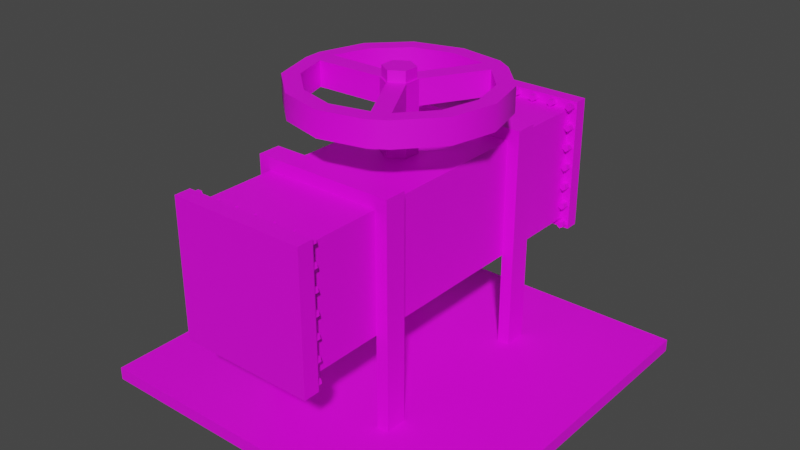 # Source: valve.blend  (saved by Blender 2.83.19; exported with 4.5.12 LTS)
import bpy
from mathutils import Matrix  # noqa: F401  (used for matrix-valued properties, if any)

bpy.ops.wm.read_factory_settings(use_empty=True)
scene = bpy.context.scene
scene.name = 'Scene'

# ---- collections
col_collection = bpy.data.collections.new('Collection'); scene.collection.children.link(col_collection)
col_valve = bpy.data.collections.new('Valve'); col_collection.children.link(col_valve)

# ---- images (referenced by path relative to the original .blend; pixels are not part of the script)
import os
ASSET_DIR = os.environ.get("B2B_ASSET_DIR", "")  # directory of the original .blend (textures are referenced by path, not embedded)
HERE = os.path.dirname(os.path.abspath(__file__))  # packed textures are extracted next to this script under _unpacked/

def load_image(name, relpath, width, height, colorspace="sRGB"):
    """Load a texture the original file referenced (path relative to the .blend, or extracted next to this script)."""
    p = next((c for c in (os.path.join(HERE, relpath), os.path.join(ASSET_DIR, relpath)) if relpath and os.path.exists(c)), "")
    if p:
        img = bpy.data.images.load(p, check_existing=True)
        img.name = name
    else:  # same state as the original file: an image datablock whose file is absent (Cycles renders it pink)
        img = bpy.data.images.new(name, width, height)
        img.source = "FILE"
        img.filepath = "//" + (relpath or name)
    img.colorspace_settings.name = colorspace
    return img
img_colormap_png = load_image('ColorMap.png', 'Textures/ColorMap.png', 1024, 1024, 'sRGB')

# ---- materials (node trees are filled in below, after node groups)
mat_material_001 = bpy.data.materials.new('Material.001')
mat_material_001.use_transparent_shadow = False

# ---- node groups
ng_auto_smooth = bpy.data.node_groups.new('Auto Smooth', 'GeometryNodeTree')
_s = ng_auto_smooth.interface.new_socket(name='Geometry', in_out='OUTPUT', socket_type='NodeSocketGeometry')
_s = ng_auto_smooth.interface.new_socket(name='Geometry', in_out='INPUT', socket_type='NodeSocketGeometry')
_s = ng_auto_smooth.interface.new_socket(name='Angle', in_out='INPUT', socket_type='NodeSocketFloat')
_s.subtype = 'ANGLE'
_s.min_value = 0.0
_s.max_value = 3.142
ng_auto_smooth.is_modifier = True
_N = ng_auto_smooth.nodes; _L = ng_auto_smooth.links
n0 = _N.new('NodeGroupOutput'); n0.name = 'Group Output'; n0.location = (480, -100)
n1 = _N.new('NodeGroupInput'); n1.name = 'Group Input'; n1.location = (-420, -300)
n2 = _N.new('NodeGroupInput'); n2.name = 'Group Input.001'; n2.location = (-60, -100)
n3 = _N.new('GeometryNodeSetShadeSmooth'); n3.name = 'Set Shade Smooth'; n3.location = (120, -100)
n3.domain = 'EDGE'
n4 = _N.new('GeometryNodeSetShadeSmooth'); n4.name = 'Set Shade Smooth.001'; n4.location = (300, -100)
n5 = _N.new('GeometryNodeInputMeshEdgeAngle'); n5.name = 'Edge Angle'; n5.location = (-420, -220)
n6 = _N.new('GeometryNodeInputEdgeSmooth'); n6.name = 'Is Edge Smooth'; n6.location = (-60, -160)
n7 = _N.new('GeometryNodeInputShadeSmooth'); n7.name = 'Is Face Smooth'; n7.location = (-240, -340)
n8 = _N.new('FunctionNodeBooleanMath'); n8.name = 'Boolean Math'; n8.location = (-60, -220)
n9 = _N.new('FunctionNodeCompare'); n9.name = 'Compare'; n9.location = (-240, -180)
n9.operation = 'LESS_EQUAL'
_L.new(n5.outputs[0], n9.inputs[0])
_L.new(n4.outputs[0], n0.inputs[0])
_L.new(n1.outputs[1], n9.inputs[1])
_L.new(n9.outputs[0], n8.inputs[0])
_L.new(n7.outputs[0], n8.inputs[1])
_L.new(n2.outputs[0], n3.inputs[0])
_L.new(n6.outputs[0], n3.inputs[1])
_L.new(n3.outputs[0], n4.inputs[0])
_L.new(n8.outputs[0], n3.inputs[2])
n0.is_active_output = True

# ---- material node trees
mat_material_001.use_nodes = True; mat_material_001.node_tree.nodes.clear()
_N = mat_material_001.node_tree.nodes; _L = mat_material_001.node_tree.links
n0 = _N.new('ShaderNodeOutputMaterial'); n0.name = 'Material Output'; n0.location = (300, 300)
n1 = _N.new('ShaderNodeBsdfPrincipled'); n1.name = 'Principled BSDF'; n1.location = (10, 300)
n1.distribution = 'GGX'
n1.subsurface_method = 'BURLEY'
n1.inputs[3].default_value = 1.45
n1.inputs[27].default_value = (0.0, 0.0, 0.0, 1.0)
n1.inputs[28].default_value = 1.0
n2 = _N.new('ShaderNodeTexImage'); n2.name = 'Image Texture'; n2.location = (-344, 213)
n2.image = img_colormap_png
n2.interpolation = 'Closest'
_L.new(n1.outputs[0], n0.inputs[0])
_L.new(n2.outputs[0], n1.inputs[0])
n0.is_active_output = True

# ---- world
world_world = bpy.data.worlds.new('World'); scene.world = world_world
world_world.use_nodes = True; world_world.node_tree.nodes.clear()
_N = world_world.node_tree.nodes; _L = world_world.node_tree.links
n0 = _N.new('ShaderNodeOutputWorld'); n0.name = 'World Output'; n0.location = (300, 300)
n1 = _N.new('ShaderNodeBackground'); n1.name = 'Background'; n1.location = (10, 300)
n1.inputs[0].default_value = (0.05088, 0.05088, 0.05088, 1.0)
_L.new(n1.outputs[0], n0.inputs[0])
n0.is_active_output = True
world_world.color = (0.05088, 0.05088, 0.05088)
world_world.use_sun_shadow = False
world_world.sun_shadow_jitter_overblur = 0.0

# ---- meshes
me_plane_004 = bpy.data.meshes.new('Plane.004')
me_plane_004.from_pydata([(-1.95, -0.05006, 0.05386), (-0.05001, -0.05006, 0.05386), (-1.95, -1.95, 0.05386), (-0.05001, -1.95, 0.05386), (-0.05001, -0.05006, 0.1183), (-1.95, -0.05006, 0.1183), (-0.05001, -1.95, 0.1183), (-1.95, -1.95, 0.1183), (-1.297, -1.914, 0.5983), (-1.297, -1.914, 1.193), (-1.297, -0.06833, 0.5983), (-1.297, -0.06833, 1.193), (-0.7025, -1.914, 0.5983), (-0.7025, -1.914, 1.193), (-0.7025, -0.06833, 0.5983), (-0.7025, -0.06833, 1.193), (-1.297, 0.001792, 1.193), (-1.297, 0.001792, 0.5983), (-0.7025, 0.001792, 0.5983), (-0.7025, 0.001792, 1.193), (-1.344, -0.06833, 1.24), (-1.344, -0.06833, 0.5519), (-0.6561, -0.06833, 0.5519), (-0.6561, -0.06833, 1.24), (-1.344, 0.001792, 1.24), (-1.344, 0.001792, 0.5519), (-0.6561, 0.001792, 0.5519), (-0.6561, 0.001792, 1.24), (-1.297, -1.994, 0.5983), (-1.297, -1.994, 1.193), (-0.7025, -1.994, 1.193), (-0.7025, -1.994, 0.5983), (-1.344, -1.914, 0.5515), (-1.344, -1.914, 1.24), (-0.6557, -1.914, 1.24), (-0.6557, -1.914, 0.5515), (-1.344, -1.994, 0.5515), (-1.344, -1.994, 1.24), (-0.6557, -1.994, 1.24), (-0.6557, -1.994, 0.5515), (-1.319, -0.06548, 0.5589), (-1.308, -0.1036, 0.5934), (-1.33, -0.06548, 0.5934), (-1.319, -0.1036, 0.6649), (-1.319, -0.06548, 0.6649), (-1.301, -0.1036, 0.6781), (-1.301, -0.06548, 0.6781), (-1.308, -0.1036, 0.6994), (-1.308, -0.06548, 0.6994), (-1.33, -0.1036, 0.6994), (-1.33, -0.06548, 0.6994), (-1.337, -0.1036, 0.678), (-1.337, -0.06548, 0.678), (-1.319, -0.1036, 0.7709), (-1.319, -0.06548, 0.7709), (-1.301, -0.1036, 0.7841), (-1.301, -0.06548, 0.7841), (-1.308, -0.1036, 0.8054), (-1.308, -0.06548, 0.8054), (-1.33, -0.1036, 0.8054), (-1.33, -0.06548, 0.8054), (-1.337, -0.1036, 0.784), (-1.337, -0.06548, 0.784), (-1.319, -0.1036, 0.8769), (-1.319, -0.06548, 0.8769), (-1.301, -0.1036, 0.8901), (-1.301, -0.06548, 0.8901), (-1.308, -0.1036, 0.9114), (-1.308, -0.06548, 0.9114), (-1.33, -0.1036, 0.9114), (-1.33, -0.06548, 0.9114), (-1.337, -0.1036, 0.89), (-1.337, -0.06548, 0.89), (-1.319, -0.1036, 0.9829), (-1.319, -0.06548, 0.9829), (-1.301, -0.1036, 0.9961), (-1.301, -0.06548, 0.9961), (-1.308, -0.1036, 1.017), (-1.308, -0.06548, 1.017), (-1.33, -0.1036, 1.017), (-1.33, -0.06548, 1.017), (-1.337, -0.1036, 0.9961), (-1.337, -0.06548, 0.9961), (-1.319, -0.1036, 1.089), (-1.319, -0.06548, 1.089), (-1.301, -0.1036, 1.102), (-1.301, -0.06548, 1.102), (-1.308, -0.1036, 1.123), (-1.308, -0.06548, 1.123), (-1.33, -0.1036, 1.123), (-1.33, -0.06548, 1.123), (-1.337, -0.1036, 1.102), (-1.337, -0.06548, 1.102), (-1.308, -0.1036, 1.229), (-1.308, -0.06548, 1.229), (-1.33, -0.1036, 1.229), (-1.337, -0.06548, 1.208), (-0.6707, -0.1036, 0.5934), (-0.7, -0.1036, 0.572), (-0.7, -0.06548, 0.572), (-0.6819, -0.1036, 0.6649), (-0.6819, -0.06548, 0.6649), (-0.6638, -0.1036, 0.6781), (-0.6638, -0.06548, 0.6781), (-0.6707, -0.1036, 0.6994), (-0.6707, -0.06548, 0.6994), (-0.6931, -0.1036, 0.6994), (-0.6931, -0.06548, 0.6994), (-0.7, -0.1036, 0.678), (-0.7, -0.06548, 0.678), (-0.6819, -0.1036, 0.7709), (-0.6819, -0.06548, 0.7709), (-0.6638, -0.1036, 0.7841), (-0.6638, -0.06548, 0.7841), (-0.6707, -0.1036, 0.8054), (-0.6707, -0.06548, 0.8054), (-0.6931, -0.1036, 0.8054), (-0.6931, -0.06548, 0.8054), (-0.7, -0.1036, 0.784), (-0.7, -0.06548, 0.784), (-0.6819, -0.1036, 0.8769), (-0.6819, -0.06548, 0.8769), (-0.6638, -0.1036, 0.8901), (-0.6638, -0.06548, 0.8901), (-0.6707, -0.1036, 0.9114), (-0.6707, -0.06548, 0.9114), (-0.6931, -0.1036, 0.9114), (-0.6931, -0.06548, 0.9114), (-0.7, -0.1036, 0.89), (-0.7, -0.06548, 0.89), (-0.6819, -0.1036, 0.9829), (-0.6819, -0.06548, 0.9829), (-0.6638, -0.1036, 0.9961), (-0.6638, -0.06548, 0.9961), (-0.6707, -0.1036, 1.017), (-0.6707, -0.06548, 1.017), (-0.6931, -0.1036, 1.017), (-0.6931, -0.06548, 1.017), (-0.7, -0.1036, 0.9961), (-0.7, -0.06548, 0.9961), (-0.6819, -0.1036, 1.089), (-0.6819, -0.06548, 1.089), (-0.6638, -0.1036, 1.102), (-0.6638, -0.06548, 1.102), (-0.6707, -0.1036, 1.123), (-0.6707, -0.06548, 1.123), (-0.6931, -0.1036, 1.123), (-0.6931, -0.06548, 1.123), (-0.7, -0.1036, 1.102), (-0.7, -0.06548, 1.102), (-0.6819, -0.06548, 1.195), (-0.6707, -0.1036, 1.229), (-0.6707, -0.06548, 1.229), (-1.319, -0.1036, 0.5589), (-1.301, -0.1036, 0.5721), (-1.301, -0.06548, 0.5721), (-1.308, -0.06548, 0.5934), (-1.33, -0.1036, 0.5934), (-1.337, -0.1036, 0.572), (-1.337, -0.06548, 0.572), (-1.213, -0.1036, 0.5589), (-1.213, -0.06548, 0.5589), (-1.195, -0.1036, 0.5721), (-1.195, -0.06548, 0.5721), (-1.202, -0.1036, 0.5934), (-1.202, -0.06548, 0.5934), (-1.224, -0.1036, 0.5934), (-1.224, -0.06548, 0.5934), (-1.231, -0.1036, 0.572), (-1.231, -0.06548, 0.572), (-1.107, -0.1036, 0.5589), (-1.107, -0.06548, 0.5589), (-1.089, -0.1036, 0.5721), (-1.089, -0.06548, 0.5721), (-1.096, -0.1036, 0.5934), (-1.096, -0.06548, 0.5934), (-1.118, -0.1036, 0.5934), (-1.118, -0.06548, 0.5934), (-1.125, -0.1036, 0.572), (-1.125, -0.06548, 0.572), (-1.001, -0.1036, 0.5589), (-1.001, -0.06548, 0.5589), (-0.9829, -0.1036, 0.5721), (-0.9829, -0.06548, 0.5721), (-0.9898, -0.1036, 0.5934), (-0.9898, -0.06548, 0.5934), (-1.012, -0.1036, 0.5934), (-1.012, -0.06548, 0.5934), (-1.019, -0.1036, 0.572), (-1.019, -0.06548, 0.572), (-0.895, -0.1036, 0.5589), (-0.895, -0.06548, 0.5589), (-0.8769, -0.1036, 0.5721), (-0.8769, -0.06548, 0.5721), (-0.8838, -0.1036, 0.5934), (-0.8838, -0.06548, 0.5934), (-0.9062, -0.1036, 0.5934), (-0.9062, -0.06548, 0.5934), (-0.9131, -0.1036, 0.572), (-0.9131, -0.06548, 0.572), (-0.789, -0.1036, 0.5589), (-0.789, -0.06548, 0.5589), (-0.7709, -0.1036, 0.5721), (-0.7709, -0.06548, 0.5721), (-0.7778, -0.1036, 0.5934), (-0.7778, -0.06548, 0.5934), (-0.8002, -0.1036, 0.5934), (-0.8002, -0.06548, 0.5934), (-0.8071, -0.1036, 0.572), (-0.8071, -0.06548, 0.572), (-0.683, -0.1036, 0.5589), (-0.683, -0.06548, 0.5589), (-0.6649, -0.1036, 0.5721), (-0.6649, -0.06548, 0.5721), (-0.6718, -0.06548, 0.5934), (-0.6942, -0.1036, 0.5934), (-0.6942, -0.06548, 0.5934), (-1.319, -0.1036, 1.195), (-1.319, -0.06548, 1.195), (-1.301, -0.1036, 1.208), (-1.301, -0.06548, 1.208), (-1.33, -0.06548, 1.229), (-1.337, -0.1036, 1.208), (-1.213, -0.1036, 1.195), (-1.213, -0.06548, 1.195), (-1.195, -0.1036, 1.208), (-1.195, -0.06548, 1.208), (-1.202, -0.1036, 1.229), (-1.202, -0.06548, 1.229), (-1.224, -0.1036, 1.229), (-1.224, -0.06548, 1.229), (-1.231, -0.1036, 1.208), (-1.231, -0.06548, 1.208), (-1.107, -0.1036, 1.195), (-1.107, -0.06548, 1.195), (-1.089, -0.1036, 1.208), (-1.089, -0.06548, 1.208), (-1.096, -0.1036, 1.229), (-1.096, -0.06548, 1.229), (-1.118, -0.1036, 1.229), (-1.118, -0.06548, 1.229), (-1.125, -0.1036, 1.208), (-1.125, -0.06548, 1.208), (-1.001, -0.1036, 1.195), (-1.001, -0.06548, 1.195), (-0.9829, -0.1036, 1.208), (-0.9829, -0.06548, 1.208), (-0.9898, -0.1036, 1.229), (-0.9898, -0.06548, 1.229), (-1.012, -0.1036, 1.229), (-1.012, -0.06548, 1.229), (-1.019, -0.1036, 1.208), (-1.019, -0.06548, 1.208), (-0.895, -0.1036, 1.195), (-0.895, -0.06548, 1.195), (-0.8769, -0.1036, 1.208), (-0.8769, -0.06548, 1.208), (-0.8838, -0.1036, 1.229), (-0.8838, -0.06548, 1.229), (-0.9062, -0.1036, 1.229), (-0.9062, -0.06548, 1.229), (-0.9131, -0.1036, 1.208), (-0.9131, -0.06548, 1.208), (-0.789, -0.1036, 1.195), (-0.789, -0.06548, 1.195), (-0.7709, -0.1036, 1.208), (-0.7709, -0.06548, 1.208), (-0.7778, -0.1036, 1.229), (-0.7778, -0.06548, 1.229), (-0.8002, -0.1036, 1.229), (-0.8002, -0.06548, 1.229), (-0.8071, -0.1036, 1.208), (-0.8071, -0.06548, 1.208), (-0.683, -0.1036, 1.195), (-0.6649, -0.1036, 1.208), (-0.6649, -0.06548, 1.208), (-0.6942, -0.1036, 1.229), (-0.6942, -0.06548, 1.229), (-0.7011, -0.1036, 1.208), (-0.7011, -0.06548, 1.208), (-1.319, -1.884, 0.5588), (-1.308, -1.922, 0.5933), (-1.33, -1.884, 0.5933), (-1.319, -1.922, 0.6648), (-1.319, -1.884, 0.6648), (-1.301, -1.922, 0.678), (-1.301, -1.884, 0.678), (-1.308, -1.922, 0.6993), (-1.308, -1.884, 0.6993), (-1.33, -1.922, 0.6993), (-1.33, -1.884, 0.6993), (-1.337, -1.922, 0.678), (-1.337, -1.884, 0.678), (-1.319, -1.922, 0.7708), (-1.319, -1.884, 0.7708), (-1.301, -1.922, 0.784), (-1.301, -1.884, 0.784), (-1.308, -1.922, 0.8053), (-1.308, -1.884, 0.8053), (-1.33, -1.922, 0.8053), (-1.33, -1.884, 0.8053), (-1.337, -1.922, 0.784), (-1.337, -1.884, 0.784), (-1.319, -1.922, 0.8768), (-1.319, -1.884, 0.8768), (-1.301, -1.922, 0.89), (-1.301, -1.884, 0.89), (-1.308, -1.922, 0.9113), (-1.308, -1.884, 0.9113), (-1.33, -1.922, 0.9113), (-1.33, -1.884, 0.9113), (-1.337, -1.922, 0.89), (-1.337, -1.884, 0.89), (-1.319, -1.922, 0.9828), (-1.319, -1.884, 0.9828), (-1.301, -1.922, 0.996), (-1.301, -1.884, 0.996), (-1.308, -1.922, 1.017), (-1.308, -1.884, 1.017), (-1.33, -1.922, 1.017), (-1.33, -1.884, 1.017), (-1.337, -1.922, 0.996), (-1.337, -1.884, 0.996), (-1.319, -1.922, 1.089), (-1.319, -1.884, 1.089), (-1.301, -1.922, 1.102), (-1.301, -1.884, 1.102), (-1.308, -1.922, 1.123), (-1.308, -1.884, 1.123), (-1.33, -1.922, 1.123), (-1.33, -1.884, 1.123), (-1.337, -1.922, 1.102), (-1.337, -1.884, 1.102), (-1.308, -1.922, 1.229), (-1.308, -1.884, 1.229), (-1.33, -1.922, 1.229), (-1.337, -1.884, 1.208), (-0.6707, -1.922, 0.5933), (-0.7001, -1.922, 0.572), (-0.7001, -1.884, 0.572), (-0.682, -1.922, 0.6648), (-0.682, -1.884, 0.6648), (-0.6638, -1.922, 0.678), (-0.6638, -1.884, 0.678), (-0.6707, -1.922, 0.6993), (-0.6707, -1.884, 0.6993), (-0.6932, -1.922, 0.6993), (-0.6932, -1.884, 0.6993), (-0.7001, -1.922, 0.678), (-0.7001, -1.884, 0.678), (-0.682, -1.922, 0.7708), (-0.682, -1.884, 0.7708), (-0.6638, -1.922, 0.784), (-0.6638, -1.884, 0.784), (-0.6707, -1.922, 0.8053), (-0.6707, -1.884, 0.8053), (-0.6932, -1.922, 0.8053), (-0.6932, -1.884, 0.8053), (-0.7001, -1.922, 0.784), (-0.7001, -1.884, 0.784), (-0.682, -1.922, 0.8768), (-0.682, -1.884, 0.8768), (-0.6638, -1.922, 0.89), (-0.6638, -1.884, 0.89), (-0.6707, -1.922, 0.9113), (-0.6707, -1.884, 0.9113), (-0.6932, -1.922, 0.9113), (-0.6932, -1.884, 0.9113), (-0.7001, -1.922, 0.89), (-0.7001, -1.884, 0.89), (-0.682, -1.922, 0.9828), (-0.682, -1.884, 0.9828), (-0.6638, -1.922, 0.996), (-0.6638, -1.884, 0.996), (-0.6707, -1.922, 1.017), (-0.6707, -1.884, 1.017), (-0.6932, -1.922, 1.017), (-0.6932, -1.884, 1.017), (-0.7001, -1.922, 0.996), (-0.7001, -1.884, 0.996), (-0.682, -1.922, 1.089), (-0.682, -1.884, 1.089), (-0.6638, -1.922, 1.102), (-0.6638, -1.884, 1.102), (-0.6707, -1.922, 1.123), (-0.6707, -1.884, 1.123), (-0.6932, -1.922, 1.123), (-0.6932, -1.884, 1.123), (-0.7001, -1.922, 1.102), (-0.7001, -1.884, 1.102), (-0.682, -1.884, 1.195), (-0.6707, -1.922, 1.229), (-0.6707, -1.884, 1.229), (-1.319, -1.922, 0.5588), (-1.301, -1.922, 0.572), (-1.301, -1.884, 0.572), (-1.308, -1.884, 0.5933), (-1.33, -1.922, 0.5933), (-1.337, -1.922, 0.572), (-1.337, -1.884, 0.572), (-1.213, -1.922, 0.5588), (-1.213, -1.884, 0.5588), (-1.195, -1.922, 0.572), (-1.195, -1.884, 0.572), (-1.202, -1.922, 0.5933), (-1.202, -1.884, 0.5933), (-1.224, -1.922, 0.5933), (-1.224, -1.884, 0.5933), (-1.231, -1.922, 0.572), (-1.231, -1.884, 0.572), (-1.107, -1.922, 0.5588), (-1.107, -1.884, 0.5588), (-1.089, -1.922, 0.572), (-1.089, -1.884, 0.572), (-1.096, -1.922, 0.5933), (-1.096, -1.884, 0.5933), (-1.118, -1.922, 0.5933), (-1.118, -1.884, 0.5933), (-1.125, -1.922, 0.572), (-1.125, -1.884, 0.572), (-1.001, -1.922, 0.5588), (-1.001, -1.884, 0.5588), (-0.9829, -1.922, 0.572), (-0.9829, -1.884, 0.572), (-0.9899, -1.922, 0.5933), (-0.9899, -1.884, 0.5933), (-1.012, -1.922, 0.5933), (-1.012, -1.884, 0.5933), (-1.019, -1.922, 0.572), (-1.019, -1.884, 0.572), (-0.8951, -1.922, 0.5588), (-0.8951, -1.884, 0.5588), (-0.8769, -1.922, 0.572), (-0.8769, -1.884, 0.572), (-0.8839, -1.922, 0.5933), (-0.8839, -1.884, 0.5933), (-0.9063, -1.922, 0.5933), (-0.9063, -1.884, 0.5933), (-0.9132, -1.922, 0.572), (-0.9132, -1.884, 0.572), (-0.7891, -1.922, 0.5588), (-0.7891, -1.884, 0.5588), (-0.7709, -1.922, 0.572), (-0.7709, -1.884, 0.572), (-0.7779, -1.922, 0.5933), (-0.7779, -1.884, 0.5933), (-0.8003, -1.922, 0.5933), (-0.8003, -1.884, 0.5933), (-0.8072, -1.922, 0.572), (-0.8072, -1.884, 0.572), (-0.6831, -1.922, 0.5588), (-0.6831, -1.884, 0.5588), (-0.6649, -1.922, 0.572), (-0.6649, -1.884, 0.572), (-0.6719, -1.884, 0.5933), (-0.6943, -1.922, 0.5933), (-0.6943, -1.884, 0.5933), (-1.319, -1.922, 1.195), (-1.319, -1.884, 1.195), (-1.301, -1.922, 1.208), (-1.301, -1.884, 1.208), (-1.33, -1.884, 1.229), (-1.337, -1.922, 1.208), (-1.213, -1.922, 1.195), (-1.213, -1.884, 1.195), (-1.195, -1.922, 1.208), (-1.195, -1.884, 1.208), (-1.202, -1.922, 1.229), (-1.202, -1.884, 1.229), (-1.224, -1.922, 1.229), (-1.224, -1.884, 1.229), (-1.231, -1.922, 1.208), (-1.231, -1.884, 1.208), (-1.107, -1.922, 1.195), (-1.107, -1.884, 1.195), (-1.089, -1.922, 1.208), (-1.089, -1.884, 1.208), (-1.096, -1.922, 1.229), (-1.096, -1.884, 1.229), (-1.118, -1.922, 1.229), (-1.118, -1.884, 1.229), (-1.125, -1.922, 1.208), (-1.125, -1.884, 1.208), (-1.001, -1.922, 1.195), (-1.001, -1.884, 1.195), (-0.9829, -1.922, 1.208), (-0.9829, -1.884, 1.208), (-0.9899, -1.922, 1.229), (-0.9899, -1.884, 1.229), (-1.012, -1.922, 1.229), (-1.012, -1.884, 1.229), (-1.019, -1.922, 1.208), (-1.019, -1.884, 1.208), (-0.8951, -1.922, 1.195), (-0.8951, -1.884, 1.195), (-0.8769, -1.922, 1.208), (-0.8769, -1.884, 1.208), (-0.8839, -1.922, 1.229), (-0.8839, -1.884, 1.229), (-0.9063, -1.922, 1.229), (-0.9063, -1.884, 1.229), (-0.9132, -1.922, 1.208), (-0.9132, -1.884, 1.208), (-0.7891, -1.922, 1.195), (-0.7891, -1.884, 1.195), (-0.7709, -1.922, 1.208), (-0.7709, -1.884, 1.208), (-0.7779, -1.922, 1.229), (-0.7779, -1.884, 1.229), (-0.8003, -1.922, 1.229), (-0.8003, -1.884, 1.229), (-0.8072, -1.922, 1.208), (-0.8072, -1.884, 1.208), (-0.6831, -1.922, 1.195), (-0.6649, -1.922, 1.208), (-0.6649, -1.884, 1.208), (-0.6943, -1.922, 1.229), (-0.6943, -1.884, 1.229), (-0.7012, -1.922, 1.208), (-0.7012, -1.884, 1.208), (-1.297, -0.5878, 1.193), (-1.297, -1.397, 1.193), (-0.7025, -0.5878, 1.193), (-0.7025, -1.397, 1.193), (-0.7025, -0.5878, 0.5983), (-0.7025, -1.397, 0.5983), (-1.297, -0.5878, 0.5983), (-1.297, -1.397, 0.5983), (-1.297, -1.509, 1.193), (-0.7025, -1.509, 1.193), (-0.7025, -1.509, 0.5983), (-1.297, -1.509, 0.5983), (-1.297, -0.4719, 1.193), (-0.7025, -0.4719, 1.193), (-0.7025, -0.4719, 0.5983), (-1.297, -0.4719, 0.5983), (-1.36, -0.4719, 1.255), (-1.36, -0.5878, 1.255), (-0.6404, -0.4719, 1.255), (-0.6404, -0.5878, 1.255), (-0.6404, -0.4719, 0.5998), (-0.6404, -0.5878, 0.5998), (-1.36, -0.4719, 0.5998), (-1.36, -0.5878, 0.5998), (-0.7025, -0.5878, 0.09636), (-0.6404, -0.5878, 0.09785), (-0.7025, -0.4719, 0.09636), (-1.297, -0.4719, 0.09636), (-1.297, -0.5878, 0.09636), (-0.6404, -0.4719, 0.09785), (-1.36, -0.4719, 0.09785), (-1.36, -0.5878, 0.09785), (-1.359, -1.397, 1.254), (-1.359, -1.397, 0.5998), (-0.6414, -1.397, 1.254), (-0.6414, -1.397, 0.5998), (-1.359, -1.509, 1.254), (-0.6414, -1.509, 1.254), (-0.6414, -1.509, 0.5998), (-1.359, -1.509, 0.5998), (-1.359, -1.397, 0.08379), (-1.297, -1.397, 0.08233), (-1.297, -1.509, 0.08233), (-1.359, -1.509, 0.08379), (-0.7025, -1.397, 0.08233), (-0.7025, -1.509, 0.08233), (-0.6414, -1.397, 0.08379), (-0.6414, -1.509, 0.08379)], [], [(0, 1, 3, 2), (5, 7, 6, 4), (2, 7, 5, 0), (1, 4, 6, 3), (3, 6, 7, 2), (0, 5, 4, 1), (11, 15, 23, 20), (12, 13, 34, 35), (17, 16, 19, 18), (17, 18, 26, 25), (14, 10, 21, 22), (18, 19, 27, 26), (22, 21, 25, 26), (20, 23, 27, 24), (21, 20, 24, 25), (23, 22, 26, 27), (19, 16, 24, 27), (10, 11, 20, 21), (16, 17, 25, 24), (15, 14, 22, 23), (31, 30, 29, 28), (13, 9, 33, 34), (30, 31, 39, 38), (29, 30, 38, 37), (34, 33, 37, 38), (35, 34, 38, 39), (33, 32, 36, 37), (32, 35, 39, 36), (31, 28, 36, 39), (28, 29, 37, 36), (9, 8, 32, 33), (8, 12, 35, 32), (528, 9, 13, 529), (530, 529, 13, 12), (530, 12, 8, 531), (535, 532, 11, 10), (153, 40, 155, 154), (154, 155, 156, 41), (41, 156, 42, 157), (155, 40, 159, 42, 156), (157, 42, 159, 158), (158, 159, 40, 153), (153, 154, 41, 157, 158), (43, 44, 46, 45), (45, 46, 48, 47), (47, 48, 50, 49), (46, 44, 52, 50, 48), (49, 50, 52, 51), (51, 52, 44, 43), (43, 45, 47, 49, 51), (53, 54, 56, 55), (55, 56, 58, 57), (57, 58, 60, 59), (56, 54, 62, 60, 58), (59, 60, 62, 61), (61, 62, 54, 53), (53, 55, 57, 59, 61), (63, 64, 66, 65), (65, 66, 68, 67), (67, 68, 70, 69), (66, 64, 72, 70, 68), (69, 70, 72, 71), (71, 72, 64, 63), (63, 65, 67, 69, 71), (73, 74, 76, 75), (75, 76, 78, 77), (77, 78, 80, 79), (76, 74, 82, 80, 78), (79, 80, 82, 81), (81, 82, 74, 73), (73, 75, 77, 79, 81), (83, 84, 86, 85), (85, 86, 88, 87), (87, 88, 90, 89), (86, 84, 92, 90, 88), (89, 90, 92, 91), (91, 92, 84, 83), (83, 85, 87, 89, 91), (219, 220, 94, 93), (93, 94, 221, 95), (220, 218, 96, 221, 94), (95, 221, 96, 222), (222, 96, 218, 217), (217, 219, 93, 95, 222), (212, 213, 214, 97), (97, 214, 216, 215), (213, 211, 99, 216, 214), (215, 216, 99, 98), (98, 99, 211, 210), (210, 212, 97, 215, 98), (100, 101, 103, 102), (102, 103, 105, 104), (104, 105, 107, 106), (103, 101, 109, 107, 105), (106, 107, 109, 108), (108, 109, 101, 100), (100, 102, 104, 106, 108), (110, 111, 113, 112), (112, 113, 115, 114), (114, 115, 117, 116), (113, 111, 119, 117, 115), (116, 117, 119, 118), (118, 119, 111, 110), (110, 112, 114, 116, 118), (120, 121, 123, 122), (122, 123, 125, 124), (124, 125, 127, 126), (123, 121, 129, 127, 125), (126, 127, 129, 128), (128, 129, 121, 120), (120, 122, 124, 126, 128), (130, 131, 133, 132), (132, 133, 135, 134), (134, 135, 137, 136), (133, 131, 139, 137, 135), (136, 137, 139, 138), (138, 139, 131, 130), (130, 132, 134, 136, 138), (140, 141, 143, 142), (142, 143, 145, 144), (144, 145, 147, 146), (143, 141, 149, 147, 145), (146, 147, 149, 148), (148, 149, 141, 140), (140, 142, 144, 146, 148), (273, 150, 275, 274), (274, 275, 152, 151), (151, 152, 277, 276), (275, 150, 279, 277, 152), (278, 279, 150, 273), (273, 274, 151, 276, 278), (160, 161, 163, 162), (162, 163, 165, 164), (164, 165, 167, 166), (163, 161, 169, 167, 165), (166, 167, 169, 168), (168, 169, 161, 160), (160, 162, 164, 166, 168), (170, 171, 173, 172), (172, 173, 175, 174), (174, 175, 177, 176), (173, 171, 179, 177, 175), (176, 177, 179, 178), (178, 179, 171, 170), (170, 172, 174, 176, 178), (180, 181, 183, 182), (182, 183, 185, 184), (184, 185, 187, 186), (183, 181, 189, 187, 185), (186, 187, 189, 188), (188, 189, 181, 180), (180, 182, 184, 186, 188), (190, 191, 193, 192), (192, 193, 195, 194), (194, 195, 197, 196), (193, 191, 199, 197, 195), (196, 197, 199, 198), (198, 199, 191, 190), (190, 192, 194, 196, 198), (200, 201, 203, 202), (202, 203, 205, 204), (204, 205, 207, 206), (203, 201, 209, 207, 205), (206, 207, 209, 208), (208, 209, 201, 200), (200, 202, 204, 206, 208), (210, 211, 213, 212), (217, 218, 220, 219), (223, 224, 226, 225), (225, 226, 228, 227), (227, 228, 230, 229), (226, 224, 232, 230, 228), (229, 230, 232, 231), (231, 232, 224, 223), (223, 225, 227, 229, 231), (233, 234, 236, 235), (235, 236, 238, 237), (237, 238, 240, 239), (236, 234, 242, 240, 238), (239, 240, 242, 241), (241, 242, 234, 233), (233, 235, 237, 239, 241), (243, 244, 246, 245), (245, 246, 248, 247), (247, 248, 250, 249), (246, 244, 252, 250, 248), (249, 250, 252, 251), (251, 252, 244, 243), (243, 245, 247, 249, 251), (253, 254, 256, 255), (255, 256, 258, 257), (257, 258, 260, 259), (256, 254, 262, 260, 258), (259, 260, 262, 261), (261, 262, 254, 253), (253, 255, 257, 259, 261), (263, 264, 266, 265), (265, 266, 268, 267), (267, 268, 270, 269), (266, 264, 272, 270, 268), (269, 270, 272, 271), (271, 272, 264, 263), (263, 265, 267, 269, 271), (276, 277, 279, 278), (393, 280, 395, 394), (394, 395, 396, 281), (281, 396, 282, 397), (395, 280, 399, 282, 396), (397, 282, 399, 398), (398, 399, 280, 393), (393, 394, 281, 397, 398), (283, 284, 286, 285), (285, 286, 288, 287), (287, 288, 290, 289), (286, 284, 292, 290, 288), (289, 290, 292, 291), (291, 292, 284, 283), (283, 285, 287, 289, 291), (293, 294, 296, 295), (295, 296, 298, 297), (297, 298, 300, 299), (296, 294, 302, 300, 298), (299, 300, 302, 301), (301, 302, 294, 293), (293, 295, 297, 299, 301), (303, 304, 306, 305), (305, 306, 308, 307), (307, 308, 310, 309), (306, 304, 312, 310, 308), (309, 310, 312, 311), (311, 312, 304, 303), (303, 305, 307, 309, 311), (313, 314, 316, 315), (315, 316, 318, 317), (317, 318, 320, 319), (316, 314, 322, 320, 318), (319, 320, 322, 321), (321, 322, 314, 313), (313, 315, 317, 319, 321), (323, 324, 326, 325), (325, 326, 328, 327), (327, 328, 330, 329), (326, 324, 332, 330, 328), (329, 330, 332, 331), (331, 332, 324, 323), (323, 325, 327, 329, 331), (459, 460, 334, 333), (333, 334, 461, 335), (460, 458, 336, 461, 334), (335, 461, 336, 462), (462, 336, 458, 457), (457, 459, 333, 335, 462), (452, 453, 454, 337), (337, 454, 456, 455), (453, 451, 339, 456, 454), (455, 456, 339, 338), (338, 339, 451, 450), (450, 452, 337, 455, 338), (340, 341, 343, 342), (342, 343, 345, 344), (344, 345, 347, 346), (343, 341, 349, 347, 345), (346, 347, 349, 348), (348, 349, 341, 340), (340, 342, 344, 346, 348), (350, 351, 353, 352), (352, 353, 355, 354), (354, 355, 357, 356), (353, 351, 359, 357, 355), (356, 357, 359, 358), (358, 359, 351, 350), (350, 352, 354, 356, 358), (360, 361, 363, 362), (362, 363, 365, 364), (364, 365, 367, 366), (363, 361, 369, 367, 365), (366, 367, 369, 368), (368, 369, 361, 360), (360, 362, 364, 366, 368), (370, 371, 373, 372), (372, 373, 375, 374), (374, 375, 377, 376), (373, 371, 379, 377, 375), (376, 377, 379, 378), (378, 379, 371, 370), (370, 372, 374, 376, 378), (380, 381, 383, 382), (382, 383, 385, 384), (384, 385, 387, 386), (383, 381, 389, 387, 385), (386, 387, 389, 388), (388, 389, 381, 380), (380, 382, 384, 386, 388), (513, 390, 515, 514), (514, 515, 392, 391), (391, 392, 517, 516), (515, 390, 519, 517, 392), (518, 519, 390, 513), (513, 514, 391, 516, 518), (400, 401, 403, 402), (402, 403, 405, 404), (404, 405, 407, 406), (403, 401, 409, 407, 405), (406, 407, 409, 408), (408, 409, 401, 400), (400, 402, 404, 406, 408), (410, 411, 413, 412), (412, 413, 415, 414), (414, 415, 417, 416), (413, 411, 419, 417, 415), (416, 417, 419, 418), (418, 419, 411, 410), (410, 412, 414, 416, 418), (420, 421, 423, 422), (422, 423, 425, 424), (424, 425, 427, 426), (423, 421, 429, 427, 425), (426, 427, 429, 428), (428, 429, 421, 420), (420, 422, 424, 426, 428), (430, 431, 433, 432), (432, 433, 435, 434), (434, 435, 437, 436), (433, 431, 439, 437, 435), (436, 437, 439, 438), (438, 439, 431, 430), (430, 432, 434, 436, 438), (440, 441, 443, 442), (442, 443, 445, 444), (444, 445, 447, 446), (443, 441, 449, 447, 445), (446, 447, 449, 448), (448, 449, 441, 440), (440, 442, 444, 446, 448), (450, 451, 453, 452), (457, 458, 460, 459), (463, 464, 466, 465), (465, 466, 468, 467), (467, 468, 470, 469), (466, 464, 472, 470, 468), (469, 470, 472, 471), (471, 472, 464, 463), (463, 465, 467, 469, 471), (473, 474, 476, 475), (475, 476, 478, 477), (477, 478, 480, 479), (476, 474, 482, 480, 478), (479, 480, 482, 481), (481, 482, 474, 473), (473, 475, 477, 479, 481), (483, 484, 486, 485), (485, 486, 488, 487), (487, 488, 490, 489), (486, 484, 492, 490, 488), (489, 490, 492, 491), (491, 492, 484, 483), (483, 485, 487, 489, 491), (493, 494, 496, 495), (495, 496, 498, 497), (497, 498, 500, 499), (496, 494, 502, 500, 498), (499, 500, 502, 501), (501, 502, 494, 493), (493, 495, 497, 499, 501), (503, 504, 506, 505), (505, 506, 508, 507), (507, 508, 510, 509), (506, 504, 512, 510, 508), (509, 510, 512, 511), (511, 512, 504, 503), (503, 505, 507, 509, 511), (516, 517, 519, 518), (523, 521, 552, 554), (527, 521, 520, 526), (534, 524, 526, 535), (524, 525, 527, 526), (526, 520, 537, 543), (524, 522, 523, 525), (534, 533, 538, 540), (520, 521, 523, 522), (8, 9, 528, 531), (525, 530, 531, 527), (521, 527, 553, 552), (555, 558, 567, 566), (11, 532, 533, 15), (14, 15, 533, 534), (14, 534, 535, 10), (522, 524, 541, 539), (540, 538, 539, 541), (536, 537, 539, 538), (543, 537, 536, 542), (524, 534, 546, 544), (520, 522, 539, 537), (532, 535, 542, 536), (535, 526, 548, 547), (533, 532, 536, 538), (547, 548, 551, 550), (544, 546, 549, 545), (526, 543, 551, 548), (541, 524, 544, 545), (540, 541, 545, 549), (534, 540, 549, 546), (542, 535, 547, 550), (543, 542, 550, 551), (559, 556, 552, 553), (555, 554, 557, 558), (552, 556, 557, 554), (525, 523, 554, 555), (529, 530, 558, 557), (531, 528, 556, 559), (527, 531, 562, 561), (528, 529, 557, 556), (561, 562, 563, 560), (565, 564, 566, 567), (531, 559, 563, 562), (525, 555, 566, 564), (559, 553, 560, 563), (530, 525, 564, 565), (553, 527, 561, 560), (558, 530, 565, 567)])
me_plane_004.polygons.foreach_set('use_smooth', [True] * 420)
_k = set([(40, 155), (40, 159), (41, 154), (41, 157), (42, 156), (42, 159), (43, 45), (43, 51), (44, 46), (44, 52), (45, 47), (46, 48), (47, 49), (48, 50), (49, 51), (50, 52), (53, 55), (53, 61), (54, 56), (54, 62), (55, 57), (56, 58), (57, 59), (58, 60), (59, 61), (60, 62), (63, 65), (63, 71), (64, 66), (64, 72), (65, 67), (66, 68), (67, 69), (68, 70), (69, 71), (70, 72), (73, 75), (73, 81), (74, 76), (74, 82), (75, 77), (76, 78), (77, 79), (78, 80), (79, 81), (80, 82), (83, 85), (83, 91), (84, 86), (84, 92), (85, 87), (86, 88), (87, 89), (88, 90), (89, 91), (90, 92), (93, 95), (93, 219), (94, 220), (94, 221), (95, 222), (96, 218), (96, 221), (97, 212), (97, 215), (98, 210), (98, 215), (99, 211), (99, 216), (100, 102), (100, 108), (101, 103), (101, 109), (102, 104), (103, 105), (104, 106), (105, 107), (106, 108), (107, 109), (110, 112), (110, 118), (111, 113), (111, 119), (112, 114), (113, 115), (114, 116), (115, 117), (116, 118), (117, 119), (120, 122), (120, 128), (121, 123), (121, 129), (122, 124), (123, 125), (124, 126), (125, 127), (126, 128), (127, 129), (130, 132), (130, 138), (131, 133), (131, 139), (132, 134), (133, 135), (134, 136), (135, 137), (136, 138), (137, 139), (140, 142), (140, 148), (141, 143), (141, 149), (142, 144), (143, 145), (144, 146), (145, 147), (146, 148), (147, 149), (150, 275), (150, 279), (151, 274), (151, 276), (152, 275), (152, 277), (153, 154), (153, 158), (155, 156), (157, 158), (160, 162), (160, 168), (161, 163), (161, 169), (162, 164), (163, 165), (164, 166), (165, 167), (166, 168), (167, 169), (170, 172), (170, 178), (171, 173), (171, 179), (172, 174), (173, 175), (174, 176), (175, 177), (176, 178), (177, 179), (180, 182), (180, 188), (181, 183), (181, 189), (182, 184), (183, 185), (184, 186), (185, 187), (186, 188), (187, 189), (190, 192), (190, 198), (191, 193), (191, 199), (192, 194), (193, 195), (194, 196), (195, 197), (196, 198), (197, 199), (200, 202), (200, 208), (201, 203), (201, 209), (202, 204), (203, 205), (204, 206), (205, 207), (206, 208), (207, 209), (210, 212), (211, 213), (213, 214), (214, 216), (217, 219), (217, 222), (218, 220), (223, 225), (223, 231), (224, 226), (224, 232), (225, 227), (226, 228), (227, 229), (228, 230), (229, 231), (230, 232), (233, 235), (233, 241), (234, 236), (234, 242), (235, 237), (236, 238), (237, 239), (238, 240), (239, 241), (240, 242), (243, 245), (243, 251), (244, 246), (244, 252), (245, 247), (246, 248), (247, 249), (248, 250), (249, 251), (250, 252), (253, 255), (253, 261), (254, 256), (254, 262), (255, 257), (256, 258), (257, 259), (258, 260), (259, 261), (260, 262), (263, 265), (263, 271), (264, 266), (264, 272), (265, 267), (266, 268), (267, 269), (268, 270), (269, 271), (270, 272), (273, 274), (273, 278), (276, 278), (277, 279), (280, 395), (280, 399), (281, 394), (281, 397), (282, 396), (282, 399), (283, 285), (283, 291), (284, 286), (284, 292), (285, 287), (286, 288), (287, 289), (288, 290), (289, 291), (290, 292), (293, 295), (293, 301), (294, 296), (294, 302), (295, 297), (296, 298), (297, 299), (298, 300), (299, 301), (300, 302), (303, 305), (303, 311), (304, 306), (304, 312), (305, 307), (306, 308), (307, 309), (308, 310), (309, 311), (310, 312), (313, 315), (313, 321), (314, 316), (314, 322), (315, 317), (316, 318), (317, 319), (318, 320), (319, 321), (320, 322), (323, 325), (323, 331), (324, 326), (324, 332), (325, 327), (326, 328), (327, 329), (328, 330), (329, 331), (330, 332), (333, 335), (333, 459), (334, 460), (334, 461), (335, 462), (336, 458), (336, 461), (337, 452), (337, 455), (338, 450), (338, 455), (339, 451), (339, 456), (340, 342), (340, 348), (341, 343), (341, 349), (342, 344), (343, 345), (344, 346), (345, 347), (346, 348), (347, 349), (350, 352), (350, 358), (351, 353), (351, 359), (352, 354), (353, 355), (354, 356), (355, 357), (356, 358), (357, 359), (360, 362), (360, 368), (361, 363), (361, 369), (362, 364), (363, 365), (364, 366), (365, 367), (366, 368), (367, 369), (370, 372), (370, 378), (371, 373), (371, 379), (372, 374), (373, 375), (374, 376), (375, 377), (376, 378), (377, 379), (380, 382), (380, 388), (381, 383), (381, 389), (382, 384), (383, 385), (384, 386), (385, 387), (386, 388), (387, 389), (390, 515), (390, 519), (391, 514), (391, 516), (392, 515), (392, 517), (393, 394), (393, 398), (395, 396), (397, 398), (400, 402), (400, 408), (401, 403), (401, 409), (402, 404), (403, 405), (404, 406), (405, 407), (406, 408), (407, 409), (410, 412), (410, 418), (411, 413), (411, 419), (412, 414), (413, 415), (414, 416), (415, 417), (416, 418), (417, 419), (420, 422), (420, 428), (421, 423), (421, 429), (422, 424), (423, 425), (424, 426), (425, 427), (426, 428), (427, 429), (430, 432), (430, 438), (431, 433), (431, 439), (432, 434), (433, 435), (434, 436), (435, 437), (436, 438), (437, 439), (440, 442), (440, 448), (441, 443), (441, 449), (442, 444), (443, 445), (444, 446), (445, 447), (446, 448), (447, 449), (450, 452), (451, 453), (453, 454), (454, 456), (457, 459), (457, 462), (458, 460), (463, 465), (463, 471), (464, 466), (464, 472), (465, 467), (466, 468), (467, 469), (468, 470), (469, 471), (470, 472), (473, 475), (473, 481), (474, 476), (474, 482), (475, 477), (476, 478), (477, 479), (478, 480), (479, 481), (480, 482), (483, 485), (483, 491), (484, 486), (484, 492), (485, 487), (486, 488), (487, 489), (488, 490), (489, 491), (490, 492), (493, 495), (493, 501), (494, 496), (494, 502), (495, 497), (496, 498), (497, 499), (498, 500), (499, 501), (500, 502), (503, 505), (503, 511), (504, 506), (504, 512), (505, 507), (506, 508), (507, 509), (508, 510), (509, 511), (510, 512), (513, 514), (513, 518), (516, 518), (517, 519)])
me_plane_004.attributes.new('sharp_edge', 'BOOLEAN', 'EDGE').data.foreach_set('value', [ (min(e.vertices), max(e.vertices)) in _k for e in me_plane_004.edges])
_uv = me_plane_004.uv_layers.new(name='UVMap')
_uv.uv.foreach_set('vector', [0.8225, 0.8281, 0.8225, 0.8281, 0.8225, 0.8281, 0.8225, 0.8281, 0.8225, 0.8281, 0.8225, 0.8281, 0.8225, 0.8281, 0.8225, 0.8281, 0.8225, 0.8281, 0.8225, 0.8281, 0.8225, 0.8281, 0.8225, 0.8281, 0.8225, 0.8281, 0.8225, 0.8281, 0.8225, 0.8281, 0.8225, 0.8281, 0.8225, 0.8281, 0.8225, 0.8281, 0.8225, 0.8281, 0.8225, 0.8281, 0.8225, 0.8281, 0.8225, 0.8281, 0.8225, 0.8281, 0.8225, 0.8281, 0.8249, 0.9167, 0.8249, 0.9167, 0.8249, 0.9167, 0.8249, 0.9167, 0.8249, 0.9167, 0.8249, 0.9167, 0.8249, 0.9167, 0.8249, 0.9167, 0.8249, 0.9167, 0.8249, 0.9167, 0.8249, 0.9167, 0.8249, 0.9167, 0.8249, 0.9167, 0.8249, 0.9167, 0.8249, 0.9167, 0.8249, 0.9167, 0.8249, 0.9167, 0.8249, 0.9167, 0.8249, 0.9167, 0.8249, 0.9167, 0.8249, 0.9167, 0.8249, 0.9167, 0.8249, 0.9167, 0.8249, 0.9167, 0.8249, 0.9167, 0.8249, 0.9167, 0.8249, 0.9167, 0.8249, 0.9167, 0.8249, 0.9167, 0.8249, 0.9167, 0.8249, 0.9167, 0.8249, 0.9167, 0.8249, 0.9167, 0.8249, 0.9167, 0.8249, 0.9167, 0.8249, 0.9167, 0.8249, 0.9167, 0.8249, 0.9167, 0.8249, 0.9167, 0.8249, 0.9167, 0.8249, 0.9167, 0.8249, 0.9167, 0.8249, 0.9167, 0.8249, 0.9167, 0.8249, 0.9167, 0.8249, 0.9167, 0.8249, 0.9167, 0.8249, 0.9167, 0.8249, 0.9167, 0.8249, 0.9167, 0.8249, 0.9167, 0.8249, 0.9167, 0.8249, 0.9167, 0.8249, 0.9167, 0.8249, 0.9167, 0.8249, 0.9167, 0.8249, 0.9167, 0.8249, 0.9167, 0.8249, 0.9167, 0.8249, 0.9167, 0.8249, 0.9167, 0.8249, 0.9167, 0.8249, 0.9167, 0.8249, 0.9167, 0.8249, 0.9167, 0.8249, 0.9167, 0.8249, 0.9167, 0.8249, 0.9167, 0.8249, 0.9167, 0.8249, 0.9167, 0.8249, 0.9167, 0.8249, 0.9167, 0.8249, 0.9167, 0.8249, 0.9167, 0.8249, 0.9167, 0.8249, 0.9167, 0.8249, 0.9167, 0.8249, 0.9167, 0.8249, 0.9167, 0.8249, 0.9167, 0.8249, 0.9167, 0.8249, 0.9167, 0.8249, 0.9167, 0.8249, 0.9167, 0.8249, 0.9167, 0.8249, 0.9167, 0.8249, 0.9167, 0.8249, 0.9167, 0.8249, 0.9167, 0.8249, 0.9167, 0.8249, 0.9167, 0.8249, 0.9167, 0.8249, 0.9167, 0.8249, 0.9167, 0.8249, 0.9167, 0.8249, 0.9167, 0.8249, 0.9167, 0.8249, 0.9167, 0.8249, 0.9167, 0.8249, 0.9167, 0.8249, 0.9167, 0.8249, 0.9167, 0.8249, 0.9167, 0.8249, 0.9167, 0.8249, 0.9167, 0.8249, 0.9167, 0.8249, 0.9167, 0.8249, 0.9167, 0.8249, 0.9167, 0.8249, 0.9167, 0.8249, 0.9167, 0.8249, 0.9167, 0.8249, 0.9167, 0.8249, 0.9167, 0.8249, 0.9167, 0.8249, 0.9167, 0.8249, 0.9167, 0.8249, 0.9167, 0.8249, 0.9167, 0.8249, 0.9167, 0.8249, 0.9167, 0.8249, 0.9167, 0.8249, 0.9167, 0.8249, 0.9167, 0.8249, 0.9167, 0.8249, 0.9167, 0.8249, 0.9167, 0.8249, 0.9167, 0.8249, 0.9167, 0.8249, 0.9167, 0.8249, 0.9167, 0.8249, 0.9167, 0.8249, 0.9167, 0.8249, 0.9167, 0.8249, 0.9167, 0.8249, 0.9167, 0.8249, 0.9167, 0.8249, 0.9167, 0.8249, 0.9167, 0.8249, 0.9167, 0.8249, 0.9167, 0.8249, 0.9167, 0.8249, 0.9167, 0.8249, 0.9167, 0.8249, 0.9167, 0.8249, 0.9167, 0.8249, 0.9167, 0.8249, 0.9167, 0.8249, 0.9167, 0.8249, 0.9167, 0.8249, 0.9167, 0.8249, 0.9167, 0.8249, 0.9167, 0.8249, 0.9167, 0.8249, 0.9167, 0.8249, 0.9167, 0.8249, 0.9167, 0.8249, 0.9167, 0.8249, 0.9167, 0.8249, 0.9167, 0.8249, 0.9167, 0.8249, 0.9167, 0.8249, 0.9167, 0.8249, 0.9167, 0.8249, 0.9167, 0.8249, 0.9167, 0.8249, 0.9167, 0.8249, 0.9167, 0.8249, 0.9167, 0.8249, 0.9167, 0.8249, 0.9167, 0.8249, 0.9167, 0.8249, 0.9167, 0.8249, 0.9167, 0.8249, 0.9167, 0.8249, 0.9167, 0.8249, 0.9167, 0.8249, 0.9167, 0.8249, 0.9167, 0.8249, 0.9167, 0.8249, 0.9167, 0.8249, 0.9167, 0.8249, 0.9167, 0.8249, 0.9167, 0.8249, 0.9167, 0.8249, 0.9167, 0.8249, 0.9167, 0.8249, 0.9167, 0.8249, 0.9167, 0.8249, 0.9167, 0.8249, 0.9167, 0.8249, 0.9167, 0.8249, 0.9167, 0.8249, 0.9167, 0.8249, 0.9167, 0.8249, 0.9167, 0.8249, 0.9167, 0.8249, 0.9167, 0.8249, 0.9167, 0.8249, 0.9167, 0.8249, 0.9167, 0.8249, 0.9167, 0.8249, 0.9167, 0.8249, 0.9167, 0.8249, 0.9167, 0.8249, 0.9167, 0.8249, 0.9167, 0.8249, 0.9167, 0.8249, 0.9167, 0.8249, 0.9167, 0.8249, 0.9167, 0.8249, 0.9167, 0.8249, 0.9167, 0.8249, 0.9167, 0.8249, 0.9167, 0.8249, 0.9167, 0.8249, 0.9167, 0.8249, 0.9167, 0.8249, 0.9167, 0.8249, 0.9167, 0.8249, 0.9167, 0.8249, 0.9167, 0.8249, 0.9167, 0.8249, 0.9167, 0.8249, 0.9167, 0.8249, 0.9167, 0.8249, 0.9167, 0.8249, 0.9167, 0.8249, 0.9167, 0.8249, 0.9167, 0.8249, 0.9167, 0.8249, 0.9167, 0.8249, 0.9167, 0.8249, 0.9167, 0.8249, 0.9167, 0.8249, 0.9167, 0.8249, 0.9167, 0.8249, 0.9167, 0.8249, 0.9167, 0.8249, 0.9167, 0.8249, 0.9167, 0.8249, 0.9167, 0.8249, 0.9167, 0.8249, 0.9167, 0.8249, 0.9167, 0.8249, 0.9167, 0.8249, 0.9167, 0.8249, 0.9167, 0.8249, 0.9167, 0.8249, 0.9167, 0.8249, 0.9167, 0.8249, 0.9167, 0.8249, 0.9167, 0.8249, 0.9167, 0.8249, 0.9167, 0.8249, 0.9167, 0.8249, 0.9167, 0.8249, 0.9167, 0.8249, 0.9167, 0.8249, 0.9167, 0.8249, 0.9167, 0.8249, 0.9167, 0.8249, 0.9167, 0.8249, 0.9167, 0.8249, 0.9167, 0.8249, 0.9167, 0.8249, 0.9167, 0.8249, 0.9167, 0.8249, 0.9167, 0.8249, 0.9167, 0.8249, 0.9167, 0.8249, 0.9167, 0.8249, 0.9167, 0.8249, 0.9167, 0.8249, 0.9167, 0.8249, 0.9167, 0.8249, 0.9167, 0.8249, 0.9167, 0.8249, 0.9167, 0.8249, 0.9167, 0.8249, 0.9167, 0.8249, 0.9167, 0.8249, 0.9167, 0.8249, 0.9167, 0.8249, 0.9167, 0.8249, 0.9167, 0.8249, 0.9167, 0.8249, 0.9167, 0.8249, 0.9167, 0.8249, 0.9167, 0.8249, 0.9167, 0.8249, 0.9167, 0.8249, 0.9167, 0.8249, 0.9167, 0.8249, 0.9167, 0.8249, 0.9167, 0.8249, 0.9167, 0.8249, 0.9167, 0.8249, 0.9167, 0.8249, 0.9167, 0.8249, 0.9167, 0.8249, 0.9167, 0.8249, 0.9167, 0.8249, 0.9167, 0.8249, 0.9167, 0.8249, 0.9167, 0.8249, 0.9167, 0.8249, 0.9167, 0.8249, 0.9167, 0.8249, 0.9167, 0.8249, 0.9167, 0.8249, 0.9167, 0.8249, 0.9167, 0.8249, 0.9167, 0.8249, 0.9167, 0.8249, 0.9167, 0.8249, 0.9167, 0.8249, 0.9167, 0.8249, 0.9167, 0.8249, 0.9167, 0.8249, 0.9167, 0.8249, 0.9167, 0.8249, 0.9167, 0.8249, 0.9167, 0.8249, 0.9167, 0.8249, 0.9167, 0.8249, 0.9167, 0.8249, 0.9167, 0.8249, 0.9167, 0.8249, 0.9167, 0.8249, 0.9167, 0.8249, 0.9167, 0.8249, 0.9167, 0.8249, 0.9167, 0.8249, 0.9167, 0.8249, 0.9167, 0.8249, 0.9167, 0.8249, 0.9167, 0.8249, 0.9167, 0.8249, 0.9167, 0.8249, 0.9167, 0.8249, 0.9167, 0.8249, 0.9167, 0.8249, 0.9167, 0.8249, 0.9167, 0.8249, 0.9167, 0.8249, 0.9167, 0.8249, 0.9167, 0.8249, 0.9167, 0.8249, 0.9167, 0.8249, 0.9167, 0.8249, 0.9167, 0.8249, 0.9167, 0.8249, 0.9167, 0.8249, 0.9167, 0.8249, 0.9167, 0.8249, 0.9167, 0.8249, 0.9167, 0.8249, 0.9167, 0.8249, 0.9167, 0.8249, 0.9167, 0.8249, 0.9167, 0.8249, 0.9167, 0.8249, 0.9167, 0.8249, 0.9167, 0.8249, 0.9167, 0.8249, 0.9167, 0.8249, 0.9167, 0.8249, 0.9167, 0.8249, 0.9167, 0.8249, 0.9167, 0.8249, 0.9167, 0.8249, 0.9167, 0.8249, 0.9167, 0.8249, 0.9167, 0.8249, 0.9167, 0.8249, 0.9167, 0.8249, 0.9167, 0.8249, 0.9167, 0.8249, 0.9167, 0.8249, 0.9167, 0.8249, 0.9167, 0.8249, 0.9167, 0.8249, 0.9167, 0.8249, 0.9167, 0.8249, 0.9167, 0.8249, 0.9167, 0.8249, 0.9167, 0.8249, 0.9167, 0.8249, 0.9167, 0.8249, 0.9167, 0.8249, 0.9167, 0.8249, 0.9167, 0.8249, 0.9167, 0.8249, 0.9167, 0.8249, 0.9167, 0.8249, 0.9167, 0.8249, 0.9167, 0.8249, 0.9167, 0.8249, 0.9167, 0.8249, 0.9167, 0.8249, 0.9167, 0.8249, 0.9167, 0.8249, 0.9167, 0.8249, 0.9167, 0.8249, 0.9167, 0.8249, 0.9167, 0.8249, 0.9167, 0.8249, 0.9167, 0.8249, 0.9167, 0.8249, 0.9167, 0.8249, 0.9167, 0.8249, 0.9167, 0.8249, 0.9167, 0.8249, 0.9167, 0.8249, 0.9167, 0.8249, 0.9167, 0.8249, 0.9167, 0.8249, 0.9167, 0.8249, 0.9167, 0.8249, 0.9167, 0.8249, 0.9167, 0.8249, 0.9167, 0.8249, 0.9167, 0.8249, 0.9167, 0.8249, 0.9167, 0.8249, 0.9167, 0.8249, 0.9167, 0.8249, 0.9167, 0.8249, 0.9167, 0.8249, 0.9167, 0.8249, 0.9167, 0.8249, 0.9167, 0.8249, 0.9167, 0.8249, 0.9167, 0.8249, 0.9167, 0.8249, 0.9167, 0.8249, 0.9167, 0.8249, 0.9167, 0.8249, 0.9167, 0.8249, 0.9167, 0.8249, 0.9167, 0.8249, 0.9167, 0.8249, 0.9167, 0.8249, 0.9167, 0.8249, 0.9167, 0.8249, 0.9167, 0.8249, 0.9167, 0.8249, 0.9167, 0.8249, 0.9167, 0.8249, 0.9167, 0.8249, 0.9167, 0.8249, 0.9167, 0.8249, 0.9167, 0.8249, 0.9167, 0.8249, 0.9167, 0.8249, 0.9167, 0.8249, 0.9167, 0.8249, 0.9167, 0.8249, 0.9167, 0.8249, 0.9167, 0.8249, 0.9167, 0.8249, 0.9167, 0.8249, 0.9167, 0.8249, 0.9167, 0.8249, 0.9167, 0.8249, 0.9167, 0.8249, 0.9167, 0.8249, 0.9167, 0.8249, 0.9167, 0.8249, 0.9167, 0.8249, 0.9167, 0.8249, 0.9167, 0.8249, 0.9167, 0.8249, 0.9167, 0.8249, 0.9167, 0.8249, 0.9167, 0.8249, 0.9167, 0.8249, 0.9167, 0.8249, 0.9167, 0.8249, 0.9167, 0.8249, 0.9167, 0.8249, 0.9167, 0.8249, 0.9167, 0.8249, 0.9167, 0.8249, 0.9167, 0.8249, 0.9167, 0.8249, 0.9167, 0.8249, 0.9167, 0.8249, 0.9167, 0.8249, 0.9167, 0.8249, 0.9167, 0.8249, 0.9167, 0.8249, 0.9167, 0.8249, 0.9167, 0.8249, 0.9167, 0.8249, 0.9167, 0.8249, 0.9167, 0.8249, 0.9167, 0.8249, 0.9167, 0.8249, 0.9167, 0.8249, 0.9167, 0.8249, 0.9167, 0.8249, 0.9167, 0.8249, 0.9167, 0.8249, 0.9167, 0.8249, 0.9167, 0.8249, 0.9167, 0.8249, 0.9167, 0.8249, 0.9167, 0.8249, 0.9167, 0.8249, 0.9167, 0.8249, 0.9167, 0.8249, 0.9167, 0.8249, 0.9167, 0.8249, 0.9167, 0.8249, 0.9167, 0.8249, 0.9167, 0.8249, 0.9167, 0.8249, 0.9167, 0.8249, 0.9167, 0.8249, 0.9167, 0.8249, 0.9167, 0.8249, 0.9167, 0.8249, 0.9167, 0.8249, 0.9167, 0.8249, 0.9167, 0.8249, 0.9167, 0.8249, 0.9167, 0.8249, 0.9167, 0.8249, 0.9167, 0.8249, 0.9167, 0.8249, 0.9167, 0.8249, 0.9167, 0.8249, 0.9167, 0.8249, 0.9167, 0.8249, 0.9167, 0.8249, 0.9167, 0.8249, 0.9167, 0.8249, 0.9167, 0.8249, 0.9167, 0.8249, 0.9167, 0.8249, 0.9167, 0.8249, 0.9167, 0.8249, 0.9167, 0.8249, 0.9167, 0.8249, 0.9167, 0.8249, 0.9167, 0.8249, 0.9167, 0.8249, 0.9167, 0.8249, 0.9167, 0.8249, 0.9167, 0.8249, 0.9167, 0.8249, 0.9167, 0.8249, 0.9167, 0.8249, 0.9167, 0.8249, 0.9167, 0.8249, 0.9167, 0.8249, 0.9167, 0.8249, 0.9167, 0.8249, 0.9167, 0.8249, 0.9167, 0.8249, 0.9167, 0.8249, 0.9167, 0.8249, 0.9167, 0.8249, 0.9167, 0.8249, 0.9167, 0.8249, 0.9167, 0.8249, 0.9167, 0.8249, 0.9167, 0.8249, 0.9167, 0.8249, 0.9167, 0.8249, 0.9167, 0.8249, 0.9167, 0.8249, 0.9167, 0.8249, 0.9167, 0.8249, 0.9167, 0.8249, 0.9167, 0.8249, 0.9167, 0.8249, 0.9167, 0.8249, 0.9167, 0.8249, 0.9167, 0.8249, 0.9167, 0.8249, 0.9167, 0.8249, 0.9167, 0.8249, 0.9167, 0.8249, 0.9167, 0.8249, 0.9167, 0.8249, 0.9167, 0.8249, 0.9167, 0.8249, 0.9167, 0.8249, 0.9167, 0.8249, 0.9167, 0.8249, 0.9167, 0.8249, 0.9167, 0.8249, 0.9167, 0.8249, 0.9167, 0.8249, 0.9167, 0.8249, 0.9167, 0.8249, 0.9167, 0.8249, 0.9167, 0.8249, 0.9167, 0.8249, 0.9167, 0.8249, 0.9167, 0.8249, 0.9167, 0.8249, 0.9167, 0.8249, 0.9167, 0.8249, 0.9167, 0.8249, 0.9167, 0.8249, 0.9167, 0.8249, 0.9167, 0.8249, 0.9167, 0.8249, 0.9167, 0.8249, 0.9167, 0.8249, 0.9167, 0.8249, 0.9167, 0.8249, 0.9167, 0.8249, 0.9167, 0.8249, 0.9167, 0.8249, 0.9167, 0.8249, 0.9167, 0.8249, 0.9167, 0.8249, 0.9167, 0.8249, 0.9167, 0.8249, 0.9167, 0.8249, 0.9167, 0.8249, 0.9167, 0.8249, 0.9167, 0.8249, 0.9167, 0.8249, 0.9167, 0.8249, 0.9167, 0.8249, 0.9167, 0.8249, 0.9167, 0.8249, 0.9167, 0.8249, 0.9167, 0.8249, 0.9167, 0.8249, 0.9167, 0.8249, 0.9167, 0.8249, 0.9167, 0.8249, 0.9167, 0.8249, 0.9167, 0.8249, 0.9167, 0.8249, 0.9167, 0.8249, 0.9167, 0.8249, 0.9167, 0.8249, 0.9167, 0.8249, 0.9167, 0.8249, 0.9167, 0.8249, 0.9167, 0.8249, 0.9167, 0.8249, 0.9167, 0.8249, 0.9167, 0.8249, 0.9167, 0.8249, 0.9167, 0.8249, 0.9167, 0.8249, 0.9167, 0.8249, 0.9167, 0.8249, 0.9167, 0.8249, 0.9167, 0.8249, 0.9167, 0.8249, 0.9167, 0.8249, 0.9167, 0.8249, 0.9167, 0.8249, 0.9167, 0.8249, 0.9167, 0.8249, 0.9167, 0.8249, 0.9167, 0.8249, 0.9167, 0.8249, 0.9167, 0.8249, 0.9167, 0.8249, 0.9167, 0.8249, 0.9167, 0.8249, 0.9167, 0.8249, 0.9167, 0.8249, 0.9167, 0.8249, 0.9167, 0.8249, 0.9167, 0.8249, 0.9167, 0.8249, 0.9167, 0.8249, 0.9167, 0.8249, 0.9167, 0.8249, 0.9167, 0.8249, 0.9167, 0.8249, 0.9167, 0.8249, 0.9167, 0.8249, 0.9167, 0.8249, 0.9167, 0.8249, 0.9167, 0.8249, 0.9167, 0.8249, 0.9167, 0.8249, 0.9167, 0.8249, 0.9167, 0.8249, 0.9167, 0.8249, 0.9167, 0.8249, 0.9167, 0.8249, 0.9167, 0.8249, 0.9167, 0.8249, 0.9167, 0.8249, 0.9167, 0.8249, 0.9167, 0.8249, 0.9167, 0.8249, 0.9167, 0.8249, 0.9167, 0.8249, 0.9167, 0.8249, 0.9167, 0.8249, 0.9167, 0.8249, 0.9167, 0.8249, 0.9167, 0.8249, 0.9167, 0.8249, 0.9167, 0.8249, 0.9167, 0.8249, 0.9167, 0.8249, 0.9167, 0.8249, 0.9167, 0.8249, 0.9167, 0.8249, 0.9167, 0.8249, 0.9167, 0.8249, 0.9167, 0.8249, 0.9167, 0.8249, 0.9167, 0.8249, 0.9167, 0.8249, 0.9167, 0.8249, 0.9167, 0.8249, 0.9167, 0.8249, 0.9167, 0.8249, 0.9167, 0.8249, 0.9167, 0.8249, 0.9167, 0.8249, 0.9167, 0.8249, 0.9167, 0.8249, 0.9167, 0.8249, 0.9167, 0.8249, 0.9167, 0.8249, 0.9167, 0.8249, 0.9167, 0.8249, 0.9167, 0.8249, 0.9167, 0.8249, 0.9167, 0.8249, 0.9167, 0.8249, 0.9167, 0.8249, 0.9167, 0.8249, 0.9167, 0.8249, 0.9167, 0.8249, 0.9167, 0.8249, 0.9167, 0.8249, 0.9167, 0.8249, 0.9167, 0.8249, 0.9167, 0.8249, 0.9167, 0.8249, 0.9167, 0.8249, 0.9167, 0.8249, 0.9167, 0.8249, 0.9167, 0.8249, 0.9167, 0.8249, 0.9167, 0.8249, 0.9167, 0.8249, 0.9167, 0.8249, 0.9167, 0.8249, 0.9167, 0.8249, 0.9167, 0.8249, 0.9167, 0.8249, 0.9167, 0.8249, 0.9167, 0.8249, 0.9167, 0.8249, 0.9167, 0.8249, 0.9167, 0.8249, 0.9167, 0.8249, 0.9167, 0.8249, 0.9167, 0.8249, 0.9167, 0.8249, 0.9167, 0.8249, 0.9167, 0.8249, 0.9167, 0.8249, 0.9167, 0.8249, 0.9167, 0.8249, 0.9167, 0.8249, 0.9167, 0.8249, 0.9167, 0.8249, 0.9167, 0.8249, 0.9167, 0.8249, 0.9167, 0.8249, 0.9167, 0.8249, 0.9167, 0.8249, 0.9167, 0.8249, 0.9167, 0.8249, 0.9167, 0.8249, 0.9167, 0.8249, 0.9167, 0.8249, 0.9167, 0.8249, 0.9167, 0.8249, 0.9167, 0.8249, 0.9167, 0.8249, 0.9167, 0.8249, 0.9167, 0.8249, 0.9167, 0.8249, 0.9167, 0.8249, 0.9167, 0.8249, 0.9167, 0.8249, 0.9167, 0.8249, 0.9167, 0.8249, 0.9167, 0.8249, 0.9167, 0.8249, 0.9167, 0.8249, 0.9167, 0.8249, 0.9167, 0.8249, 0.9167, 0.8249, 0.9167, 0.8249, 0.9167, 0.8249, 0.9167, 0.8249, 0.9167, 0.8249, 0.9167, 0.8249, 0.9167, 0.8249, 0.9167, 0.8249, 0.9167, 0.8249, 0.9167, 0.8249, 0.9167, 0.8249, 0.9167, 0.8249, 0.9167, 0.8249, 0.9167, 0.8249, 0.9167, 0.8249, 0.9167, 0.8249, 0.9167, 0.8249, 0.9167, 0.8249, 0.9167, 0.8249, 0.9167, 0.8249, 0.9167, 0.8249, 0.9167, 0.8249, 0.9167, 0.8249, 0.9167, 0.8249, 0.9167, 0.8249, 0.9167, 0.8249, 0.9167, 0.8249, 0.9167, 0.8249, 0.9167, 0.8249, 0.9167, 0.8249, 0.9167, 0.8249, 0.9167, 0.8249, 0.9167, 0.8249, 0.9167, 0.8249, 0.9167, 0.8249, 0.9167, 0.8249, 0.9167, 0.8249, 0.9167, 0.8249, 0.9167, 0.8249, 0.9167, 0.8249, 0.9167, 0.8249, 0.9167, 0.8249, 0.9167, 0.8249, 0.9167, 0.8249, 0.9167, 0.8249, 0.9167, 0.8249, 0.9167, 0.8249, 0.9167, 0.8249, 0.9167, 0.8249, 0.9167, 0.8249, 0.9167, 0.8249, 0.9167, 0.8249, 0.9167, 0.8249, 0.9167, 0.8249, 0.9167, 0.8249, 0.9167, 0.8249, 0.9167, 0.8249, 0.9167, 0.8249, 0.9167, 0.8249, 0.9167, 0.8249, 0.9167, 0.8249, 0.9167, 0.8249, 0.9167, 0.8249, 0.9167, 0.8249, 0.9167, 0.8249, 0.9167, 0.8249, 0.9167, 0.8249, 0.9167, 0.8249, 0.9167, 0.8249, 0.9167, 0.8249, 0.9167, 0.8249, 0.9167, 0.8249, 0.9167, 0.8249, 0.9167, 0.8249, 0.9167, 0.8249, 0.9167, 0.8249, 0.9167, 0.8249, 0.9167, 0.8249, 0.9167, 0.8249, 0.9167, 0.8249, 0.9167, 0.8249, 0.9167, 0.8249, 0.9167, 0.8249, 0.9167, 0.8249, 0.9167, 0.8249, 0.9167, 0.8249, 0.9167, 0.8249, 0.9167, 0.8249, 0.9167, 0.8249, 0.9167, 0.8249, 0.9167, 0.8249, 0.9167, 0.8249, 0.9167, 0.8249, 0.9167, 0.8249, 0.9167, 0.8249, 0.9167, 0.8249, 0.9167, 0.8249, 0.9167, 0.8249, 0.9167, 0.8249, 0.9167, 0.8249, 0.9167, 0.8249, 0.9167, 0.8249, 0.9167, 0.8249, 0.9167, 0.8249, 0.9167, 0.8249, 0.9167, 0.8249, 0.9167, 0.8249, 0.9167, 0.8249, 0.9167, 0.8249, 0.9167, 0.8249, 0.9167, 0.8249, 0.9167, 0.8249, 0.9167, 0.8249, 0.9167, 0.8249, 0.9167, 0.8249, 0.9167, 0.8249, 0.9167, 0.8249, 0.9167, 0.8249, 0.9167, 0.8249, 0.9167, 0.8249, 0.9167, 0.8249, 0.9167, 0.8249, 0.9167, 0.8249, 0.9167, 0.8249, 0.9167, 0.8249, 0.9167, 0.8249, 0.9167, 0.8249, 0.9167, 0.8249, 0.9167, 0.8249, 0.9167, 0.8249, 0.9167, 0.8249, 0.9167, 0.8249, 0.9167, 0.8249, 0.9167, 0.8249, 0.9167, 0.8249, 0.9167, 0.8249, 0.9167, 0.8249, 0.9167, 0.8249, 0.9167, 0.8249, 0.9167, 0.8249, 0.9167, 0.8249, 0.9167, 0.8249, 0.9167, 0.8249, 0.9167, 0.8249, 0.9167, 0.8249, 0.9167, 0.8249, 0.9167, 0.8249, 0.9167, 0.8249, 0.9167, 0.8249, 0.9167, 0.8249, 0.9167, 0.8249, 0.9167, 0.8249, 0.9167, 0.8249, 0.9167, 0.8249, 0.9167, 0.8249, 0.9167, 0.8249, 0.9167, 0.8249, 0.9167, 0.8249, 0.9167, 0.8249, 0.9167, 0.8249, 0.9167, 0.8249, 0.9167, 0.8249, 0.9167, 0.8249, 0.9167, 0.8249, 0.9167, 0.8249, 0.9167, 0.8249, 0.9167, 0.8249, 0.9167, 0.8249, 0.9167, 0.8249, 0.9167, 0.8249, 0.9167, 0.8249, 0.9167, 0.8249, 0.9167, 0.8249, 0.9167, 0.8249, 0.9167, 0.8249, 0.9167, 0.8249, 0.9167, 0.8249, 0.9167, 0.8249, 0.9167, 0.8249, 0.9167, 0.8249, 0.9167, 0.8249, 0.9167, 0.8249, 0.9167, 0.8249, 0.9167, 0.8249, 0.9167, 0.8249, 0.9167, 0.8249, 0.9167, 0.8249, 0.9167, 0.8249, 0.9167, 0.8249, 0.9167, 0.8249, 0.9167, 0.8249, 0.9167, 0.8249, 0.9167, 0.8249, 0.9167, 0.8249, 0.9167, 0.8249, 0.9167, 0.8249, 0.9167, 0.8249, 0.9167, 0.8249, 0.9167, 0.8249, 0.9167, 0.8249, 0.9167, 0.8249, 0.9167, 0.8249, 0.9167, 0.8249, 0.9167, 0.8249, 0.9167, 0.8249, 0.9167, 0.8249, 0.9167, 0.8249, 0.9167, 0.8249, 0.9167, 0.8249, 0.9167, 0.8249, 0.9167, 0.8249, 0.9167, 0.8249, 0.9167, 0.8249, 0.9167, 0.8249, 0.9167, 0.8249, 0.9167, 0.8249, 0.9167, 0.8249, 0.9167, 0.8249, 0.9167, 0.8249, 0.9167, 0.8249, 0.9167, 0.8249, 0.9167, 0.8249, 0.9167, 0.8249, 0.9167, 0.8249, 0.9167, 0.8249, 0.9167, 0.8249, 0.9167, 0.8249, 0.9167, 0.8249, 0.9167, 0.8249, 0.9167, 0.8249, 0.9167, 0.8249, 0.9167, 0.8249, 0.9167, 0.8249, 0.9167, 0.8249, 0.9167, 0.8249, 0.9167, 0.8249, 0.9167, 0.8249, 0.9167, 0.8249, 0.9167, 0.8249, 0.9167, 0.8249, 0.9167, 0.8249, 0.9167, 0.8249, 0.9167, 0.8249, 0.9167, 0.8249, 0.9167, 0.8249, 0.9167, 0.8249, 0.9167, 0.8249, 0.9167, 0.8249, 0.9167, 0.8249, 0.9167, 0.8249, 0.9167, 0.8249, 0.9167, 0.8249, 0.9167, 0.8249, 0.9167, 0.8249, 0.9167, 0.8249, 0.9167, 0.8249, 0.9167, 0.8249, 0.9167, 0.8249, 0.9167, 0.8249, 0.9167, 0.8249, 0.9167, 0.8249, 0.9167, 0.8249, 0.9167, 0.8249, 0.9167, 0.8249, 0.9167, 0.8249, 0.9167, 0.8249, 0.9167, 0.8249, 0.9167, 0.8249, 0.9167, 0.8249, 0.9167, 0.8249, 0.9167, 0.8249, 0.9167, 0.8249, 0.9167, 0.8249, 0.9167, 0.8249, 0.9167, 0.8249, 0.9167, 0.8249, 0.9167, 0.8249, 0.9167, 0.8249, 0.9167, 0.8249, 0.9167, 0.8249, 0.9167, 0.8249, 0.9167, 0.8249, 0.9167, 0.8249, 0.9167, 0.8249, 0.9167, 0.8249, 0.9167, 0.8249, 0.9167, 0.8249, 0.9167, 0.8249, 0.9167, 0.8249, 0.9167, 0.8249, 0.9167, 0.8249, 0.9167, 0.8249, 0.9167, 0.8249, 0.9167, 0.8249, 0.9167, 0.8249, 0.9167, 0.8249, 0.9167, 0.8249, 0.9167, 0.8249, 0.9167, 0.8249, 0.9167, 0.8249, 0.9167, 0.8249, 0.9167, 0.8249, 0.9167, 0.8249, 0.9167, 0.8249, 0.9167, 0.8249, 0.9167, 0.8249, 0.9167, 0.8249, 0.9167, 0.8249, 0.9167, 0.8249, 0.9167, 0.8249, 0.9167, 0.8249, 0.9167, 0.8249, 0.9167, 0.8249, 0.9167, 0.8249, 0.9167, 0.8249, 0.9167, 0.8249, 0.9167, 0.8249, 0.9167, 0.8249, 0.9167, 0.8249, 0.9167, 0.8249, 0.9167, 0.8249, 0.9167, 0.8249, 0.9167, 0.8249, 0.9167, 0.8249, 0.9167, 0.8249, 0.9167, 0.8249, 0.9167, 0.8249, 0.9167, 0.8249, 0.9167, 0.8249, 0.9167, 0.8249, 0.9167, 0.8249, 0.9167, 0.8249, 0.9167, 0.8249, 0.9167, 0.8249, 0.9167, 0.8249, 0.9167, 0.8249, 0.9167, 0.8249, 0.9167, 0.8249, 0.9167, 0.8249, 0.9167, 0.8249, 0.9167, 0.8249, 0.9167, 0.8249, 0.9167, 0.8249, 0.9167, 0.8249, 0.9167, 0.8249, 0.9167, 0.8249, 0.9167, 0.8249, 0.9167, 0.8249, 0.9167, 0.8249, 0.9167, 0.8249, 0.9167, 0.8249, 0.9167, 0.8249, 0.9167, 0.8249, 0.9167, 0.8249, 0.9167, 0.8249, 0.9167, 0.8249, 0.9167, 0.8249, 0.9167, 0.8249, 0.9167, 0.8249, 0.9167, 0.8249, 0.9167, 0.8249, 0.9167, 0.8249, 0.9167, 0.8249, 0.9167, 0.8249, 0.9167, 0.8249, 0.9167, 0.8249, 0.9167, 0.8249, 0.9167, 0.8249, 0.9167, 0.8249, 0.9167, 0.8249, 0.9167, 0.8249, 0.9167, 0.8249, 0.9167, 0.8249, 0.9167, 0.8249, 0.9167, 0.8249, 0.9167, 0.8249, 0.9167, 0.8249, 0.9167, 0.8249, 0.9167, 0.8249, 0.9167, 0.8249, 0.9167, 0.8249, 0.9167, 0.8249, 0.9167, 0.8249, 0.9167, 0.8249, 0.9167, 0.8249, 0.9167, 0.8249, 0.9167, 0.8249, 0.9167, 0.8249, 0.9167, 0.8249, 0.9167, 0.8249, 0.9167, 0.8249, 0.9167, 0.8249, 0.9167, 0.8249, 0.9167, 0.8249, 0.9167, 0.8249, 0.9167, 0.8249, 0.9167, 0.8249, 0.9167, 0.8249, 0.9167, 0.8249, 0.9167, 0.8249, 0.9167, 0.8249, 0.9167, 0.8249, 0.9167, 0.8249, 0.9167, 0.8249, 0.9167, 0.8249, 0.9167, 0.8249, 0.9167, 0.8249, 0.9167, 0.8249, 0.9167, 0.8249, 0.9167, 0.8249, 0.9167, 0.8249, 0.9167, 0.8249, 0.9167, 0.8249, 0.9167, 0.8249, 0.9167, 0.8249, 0.9167, 0.8249, 0.9167, 0.8249, 0.9167, 0.8249, 0.9167, 0.8249, 0.9167, 0.8249, 0.9167, 0.8249, 0.9167, 0.8249, 0.9167, 0.8249, 0.9167, 0.8249, 0.9167, 0.8249, 0.9167, 0.8249, 0.9167, 0.8249, 0.9167, 0.8249, 0.9167, 0.8249, 0.9167, 0.8249, 0.9167, 0.8249, 0.9167, 0.8249, 0.9167, 0.8249, 0.9167, 0.8249, 0.9167, 0.8249, 0.9167, 0.8249, 0.9167, 0.8249, 0.9167, 0.8249, 0.9167, 0.8249, 0.9167, 0.8249, 0.9167, 0.8249, 0.9167, 0.8249, 0.9167, 0.8249, 0.9167, 0.8249, 0.9167, 0.8249, 0.9167, 0.8249, 0.9167, 0.8249, 0.9167, 0.8249, 0.9167, 0.8249, 0.9167, 0.8249, 0.9167, 0.8249, 0.9167, 0.8249, 0.9167, 0.8249, 0.9167, 0.8249, 0.9167, 0.8249, 0.9167, 0.8249, 0.9167, 0.8249, 0.9167, 0.8249, 0.9167, 0.8249, 0.9167, 0.8249, 0.9167, 0.8249, 0.9167, 0.8249, 0.9167, 0.8249, 0.9167, 0.8249, 0.9167, 0.8249, 0.9167, 0.8249, 0.9167, 0.8249, 0.9167, 0.8249, 0.9167, 0.8249, 0.9167, 0.8249, 0.9167, 0.8249, 0.9167, 0.8249, 0.9167, 0.8249, 0.9167, 0.8249, 0.9167, 0.8249, 0.9167, 0.8249, 0.9167, 0.8249, 0.9167, 0.8249, 0.9167, 0.8249, 0.9167, 0.8249, 0.9167, 0.8249, 0.9167, 0.8249, 0.9167, 0.8249, 0.9167, 0.8249, 0.9167, 0.8249, 0.9167, 0.8249, 0.9167, 0.8249, 0.9167, 0.8249, 0.9167, 0.8249, 0.9167, 0.8249, 0.9167, 0.8249, 0.9167, 0.8249, 0.9167, 0.8249, 0.9167, 0.8249, 0.9167, 0.8249, 0.9167, 0.8249, 0.9167, 0.8249, 0.9167, 0.8249, 0.9167, 0.8249, 0.9167, 0.8249, 0.9167, 0.8249, 0.9167, 0.8249, 0.9167, 0.8249, 0.9167, 0.8249, 0.9167, 0.8249, 0.9167, 0.8249, 0.9167, 0.8249, 0.9167, 0.8249, 0.9167, 0.8249, 0.9167, 0.8249, 0.9167, 0.8249, 0.9167, 0.8249, 0.9167, 0.8249, 0.9167, 0.8249, 0.9167, 0.8249, 0.9167, 0.8249, 0.9167, 0.8249, 0.9167, 0.8249, 0.9167, 0.8249, 0.9167, 0.8249, 0.9167, 0.8249, 0.9167, 0.8249, 0.9167, 0.8249, 0.9167, 0.8249, 0.9167, 0.8249, 0.9167, 0.8249, 0.9167, 0.8249, 0.9167, 0.8249, 0.9167, 0.8249, 0.9167, 0.8249, 0.9167, 0.8249, 0.9167, 0.8249, 0.9167, 0.8249, 0.9167, 0.8249, 0.9167, 0.8249, 0.9167, 0.8249, 0.9167, 0.8249, 0.9167, 0.8249, 0.9167, 0.8249, 0.9167, 0.8249, 0.9167, 0.8249, 0.9167, 0.8249, 0.9167, 0.8249, 0.9167, 0.8249, 0.9167, 0.8249, 0.9167, 0.8249, 0.9167, 0.8249, 0.9167, 0.8249, 0.9167, 0.8249, 0.9167, 0.8249, 0.9167, 0.8249, 0.9167, 0.8249, 0.9167, 0.8249, 0.9167, 0.8249, 0.9167, 0.8249, 0.9167, 0.8249, 0.9167, 0.8249, 0.9167, 0.8249, 0.9167, 0.8249, 0.9167, 0.8249, 0.9167, 0.8249, 0.9167, 0.8249, 0.9167, 0.8249, 0.9167, 0.8249, 0.9167, 0.8249, 0.9167, 0.8249, 0.9167, 0.8249, 0.9167, 0.8249, 0.9167, 0.8249, 0.9167, 0.8249, 0.9167, 0.8249, 0.9167, 0.8249, 0.9167, 0.8249, 0.9167, 0.8249, 0.9167, 0.8249, 0.9167, 0.8249, 0.9167, 0.8249, 0.9167, 0.8249, 0.9167, 0.8249, 0.9167, 0.8249, 0.9167, 0.8249, 0.9167, 0.8249, 0.9167, 0.8249, 0.9167, 0.8249, 0.9167, 0.8249, 0.9167, 0.8249, 0.9167, 0.8249, 0.9167, 0.8249, 0.9167, 0.8249, 0.9167, 0.8249, 0.9167, 0.8249, 0.9167, 0.8249, 0.9167, 0.8249, 0.9167, 0.8249, 0.9167, 0.8249, 0.9167, 0.8249, 0.9167, 0.8249, 0.9167, 0.8249, 0.9167, 0.8249, 0.9167, 0.8249, 0.9167, 0.8249, 0.9167, 0.8249, 0.9167, 0.8249, 0.9167, 0.8249, 0.9167, 0.8249, 0.9167, 0.8249, 0.9167, 0.8249, 0.9167, 0.8249, 0.9167, 0.8249, 0.9167, 0.8249, 0.9167, 0.8249, 0.9167, 0.8249, 0.9167, 0.8249, 0.9167, 0.8249, 0.9167, 0.8249, 0.9167, 0.8249, 0.9167, 0.8249, 0.9167, 0.8249, 0.9167, 0.8249, 0.9167, 0.8249, 0.9167, 0.8249, 0.9167, 0.8249, 0.9167, 0.8249, 0.9167, 0.8249, 0.9167, 0.8249, 0.9167, 0.8249, 0.9167, 0.8249, 0.9167, 0.8249, 0.9167, 0.8249, 0.9167, 0.8249, 0.9167, 0.8249, 0.9167, 0.8249, 0.9167, 0.8249, 0.9167, 0.8249, 0.9167, 0.8249, 0.9167, 0.8249, 0.9167, 0.8249, 0.9167, 0.8249, 0.9167, 0.8249, 0.9167, 0.8249, 0.9167, 0.8249, 0.9167, 0.8249, 0.9167, 0.8249, 0.9167, 0.8249, 0.9167, 0.8249, 0.9167, 0.8249, 0.9167, 0.8249, 0.9167, 0.8249, 0.9167, 0.8249, 0.9167, 0.8249, 0.9167, 0.8249, 0.9167, 0.8249, 0.9167, 0.8249, 0.9167, 0.8249, 0.9167, 0.8249, 0.9167, 0.8249, 0.9167, 0.8249, 0.9167, 0.8249, 0.9167, 0.8249, 0.9167, 0.8249, 0.9167, 0.8249, 0.9167, 0.8249, 0.9167, 0.8249, 0.9167, 0.8249, 0.9167, 0.8249, 0.9167, 0.8249, 0.9167, 0.8249, 0.9167, 0.8249, 0.9167, 0.8249, 0.9167, 0.8249, 0.9167, 0.8249, 0.9167, 0.8249, 0.9167, 0.8249, 0.9167, 0.8249, 0.9167, 0.8249, 0.9167, 0.8249, 0.9167, 0.8249, 0.9167, 0.8249, 0.9167, 0.8249, 0.9167, 0.8249, 0.9167, 0.8249, 0.9167, 0.8249, 0.9167, 0.8249, 0.9167, 0.8249, 0.9167, 0.8249, 0.9167, 0.8249, 0.9167, 0.8249, 0.9167, 0.8249, 0.9167, 0.8249, 0.9167, 0.8249, 0.9167, 0.8249, 0.9167, 0.8249, 0.9167, 0.8249, 0.9167, 0.8249, 0.9167, 0.8249, 0.9167, 0.8249, 0.9167, 0.8249, 0.9167, 0.8249, 0.9167, 0.8249, 0.9167, 0.8249, 0.9167, 0.8249, 0.9167, 0.8249, 0.9167, 0.8249, 0.9167, 0.8249, 0.9167, 0.8249, 0.9167, 0.8249, 0.9167, 0.8249, 0.9167, 0.8249, 0.9167, 0.8249, 0.9167, 0.8249, 0.9167, 0.8249, 0.9167, 0.8249, 0.9167, 0.8249, 0.9167, 0.8249, 0.9167, 0.8249, 0.9167, 0.8249, 0.9167, 0.8249, 0.9167, 0.8249, 0.9167, 0.8249, 0.9167, 0.8249, 0.9167, 0.8249, 0.9167, 0.8249, 0.9167, 0.8249, 0.9167, 0.8249, 0.9167, 0.8249, 0.9167, 0.8249, 0.9167, 0.8249, 0.9167, 0.8249, 0.9167, 0.8249, 0.9167, 0.8249, 0.9167, 0.8249, 0.9167, 0.8249, 0.9167, 0.8249, 0.9167, 0.8249, 0.9167, 0.8249, 0.9167, 0.8249, 0.9167, 0.8249, 0.9167, 0.8249, 0.9167, 0.8249, 0.9167, 0.8249, 0.9167, 0.8249, 0.9167, 0.8249, 0.9167, 0.8249, 0.9167, 0.8249, 0.9167, 0.8249, 0.9167, 0.8249, 0.9167, 0.8249, 0.9167, 0.8249, 0.9167, 0.8249, 0.9167, 0.8249, 0.9167, 0.8249, 0.9167, 0.8249, 0.9167, 0.8249, 0.9167, 0.8249, 0.9167, 0.8249, 0.9167, 0.8249, 0.9167, 0.8249, 0.9167, 0.8249, 0.9167, 0.8249, 0.9167, 0.8249, 0.9167, 0.8249, 0.9167, 0.8249, 0.9167, 0.8249, 0.9167, 0.8249, 0.9167, 0.8249, 0.9167, 0.8249, 0.9167, 0.8249, 0.9167, 0.8249, 0.9167, 0.8249, 0.9167, 0.8249, 0.9167, 0.8249, 0.9167, 0.8249, 0.9167, 0.8249, 0.9167, 0.8249, 0.9167, 0.8249, 0.9167, 0.8249, 0.9167, 0.8249, 0.9167, 0.8249, 0.9167, 0.8249, 0.9167, 0.8249, 0.9167, 0.8249, 0.9167, 0.8249, 0.9167, 0.8249, 0.9167, 0.8249, 0.9167, 0.8249, 0.9167, 0.8249, 0.9167, 0.8249, 0.9167, 0.8249, 0.9167, 0.8249, 0.9167, 0.8249, 0.9167, 0.8249, 0.9167, 0.8249, 0.9167, 0.8249, 0.9167, 0.8249, 0.9167, 0.8249, 0.9167, 0.8249, 0.9167, 0.8249, 0.9167, 0.8249, 0.9167, 0.8249, 0.9167, 0.8249, 0.9167, 0.8249, 0.9167, 0.8249, 0.9167, 0.8249, 0.9167, 0.8249, 0.9167, 0.8249, 0.9167, 0.8249, 0.9167, 0.8249, 0.9167, 0.8249, 0.9167, 0.8249, 0.9167, 0.8249, 0.9167, 0.8249, 0.9167, 0.8249, 0.9167, 0.8249, 0.9167, 0.8249, 0.9167, 0.8249, 0.9167, 0.8249, 0.9167, 0.8249, 0.9167, 0.8249, 0.9167, 0.8249, 0.9167, 0.8249, 0.9167, 0.8249, 0.9167, 0.8249, 0.9167, 0.8249, 0.9167, 0.8249, 0.9167, 0.8249, 0.9167, 0.8249, 0.9167, 0.8249, 0.9167, 0.8249, 0.9167, 0.8249, 0.9167, 0.8249, 0.9167, 0.8249, 0.9167, 0.8249, 0.9167, 0.8249, 0.9167, 0.8249, 0.9167, 0.8249, 0.9167, 0.8249, 0.9167, 0.8249, 0.9167, 0.8249, 0.9167, 0.8249, 0.9167, 0.8249, 0.9167, 0.8249, 0.9167, 0.8249, 0.9167, 0.8249, 0.9167, 0.8249, 0.9167, 0.8249, 0.9167, 0.8249, 0.9167, 0.8249, 0.9167, 0.8249, 0.9167, 0.8249, 0.9167, 0.8249, 0.9167, 0.8249, 0.9167, 0.8249, 0.9167, 0.8249, 0.9167, 0.8249, 0.9167, 0.8249, 0.9167, 0.8249, 0.9167, 0.8249, 0.9167, 0.8249, 0.9167, 0.8249, 0.9167, 0.8249, 0.9167, 0.8249, 0.9167, 0.8249, 0.9167, 0.8249, 0.9167, 0.8249, 0.9167, 0.8249, 0.9167, 0.8249, 0.9167, 0.8249, 0.9167, 0.8249, 0.9167, 0.8249, 0.9167, 0.8249, 0.9167, 0.8249, 0.9167, 0.8249, 0.9167, 0.8249, 0.9167, 0.8249, 0.9167, 0.8249, 0.9167, 0.8249, 0.9167, 0.8249, 0.9167, 0.8249, 0.9167, 0.8249, 0.9167, 0.8249, 0.9167, 0.8249, 0.9167, 0.8249, 0.9167, 0.8249, 0.9167, 0.8249, 0.9167, 0.8249, 0.9167, 0.8249, 0.9167, 0.8249, 0.9167, 0.8249, 0.9167, 0.8249, 0.9167, 0.8249, 0.9167, 0.8249, 0.9167, 0.8249, 0.9167, 0.8249, 0.9167, 0.8249, 0.9167, 0.8249, 0.9167, 0.8249, 0.9167, 0.8249, 0.9167, 0.8249, 0.9167, 0.8249, 0.9167, 0.8249, 0.9167, 0.8249, 0.9167, 0.8249, 0.9167, 0.8249, 0.9167, 0.8249, 0.9167, 0.8249, 0.9167, 0.8249, 0.9167, 0.8249, 0.9167, 0.8249, 0.9167, 0.8249, 0.9167, 0.8249, 0.9167, 0.8249, 0.9167, 0.8249, 0.9167, 0.8249, 0.9167, 0.8249, 0.9167, 0.8249, 0.9167, 0.8249, 0.9167, 0.8249, 0.9167, 0.8249, 0.9167, 0.8249, 0.9167, 0.8249, 0.9167, 0.8249, 0.9167, 0.8249, 0.9167, 0.8249, 0.9167, 0.8249, 0.9167, 0.8249, 0.9167, 0.8249, 0.9167, 0.8249, 0.9167, 0.8249, 0.9167, 0.8249, 0.9167, 0.8249, 0.9167, 0.8249, 0.9167, 0.8249, 0.9167, 0.8249, 0.9167, 0.8249, 0.9167, 0.8249, 0.9167, 0.8249, 0.9167, 0.8249, 0.9167, 0.8249, 0.9167, 0.8249, 0.9167, 0.8249, 0.9167, 0.8249, 0.9167, 0.8249, 0.9167, 0.8249, 0.9167, 0.8249, 0.9167, 0.8249, 0.9167, 0.8249, 0.9167])
me_plane_004.materials.append(mat_material_001)
me_plane_004.use_remesh_fix_poles = True
me_plane_004.use_remesh_preserve_attributes = False
me_plane_004.use_mirror_vertex_groups = False
me_plane_004.update()
me_plane_001 = bpy.data.meshes.new('Plane.001')
me_plane_001.from_pydata([(-0.9272, -0.9543, 1.541), (-1.003, -0.9107, 1.541), (-1.003, -0.9107, 1.172), (-1.003, -0.9107, 1.416), (-0.9272, -0.9543, 1.172), (-0.9272, -0.9543, 1.416), (-0.9272, -1.041, 1.172), (-0.9272, -1.041, 1.416), (-1.003, -1.085, 1.172), (-1.003, -1.085, 1.416), (-1.078, -1.041, 1.172), (-1.078, -1.041, 1.416), (-1.078, -0.9543, 1.172), (-1.078, -0.9543, 1.416), (-0.9272, -1.041, 1.541), (-1.003, -1.085, 1.541), (-1.078, -1.041, 1.541), (-1.078, -0.9543, 1.541), (-0.7569, -1.339, 1.416), (-0.833, -1.379, 1.416), (-0.7569, -1.339, 1.541), (-0.833, -1.379, 1.541), (-0.7576, -0.6605, 1.416), (-0.7576, -0.6605, 1.541), (-1.422, -1.053, 1.541), (-1.421, -0.9667, 1.416), (-1.422, -1.053, 1.416), (-0.7152, -0.587, 1.416), (-0.7906, -0.5435, 1.416), (-0.7152, -0.587, 1.541), (-0.6258, -0.8057, 1.416), (-0.6258, -0.8057, 1.541), (-0.5545, -0.7598, 1.416), (-0.5545, -0.7598, 1.541), (-0.5793, -0.9964, 1.416), (-0.5793, -0.9964, 1.541), (-0.4949, -0.9884, 1.416), (-0.4949, -0.9884, 1.541), (-0.6254, -1.187, 1.416), (-0.6254, -1.187, 1.541), (-0.5467, -1.219, 1.416), (-0.5467, -1.219, 1.541), (-0.7114, -1.405, 1.416), (-0.7114, -1.405, 1.541), (-0.7916, -1.457, 1.416), (-0.7916, -1.457, 1.541), (-1.023, -1.424, 1.416), (-1.023, -1.424, 1.541), (-1.018, -1.508, 1.416), (-1.018, -1.508, 1.541), (-1.212, -1.371, 1.416), (-1.212, -1.371, 1.541), (-1.246, -1.449, 1.416), (-1.246, -1.449, 1.541), (-1.367, -1.234, 1.416), (-1.367, -1.234, 1.541), (-1.433, -1.287, 1.416), (-1.433, -1.287, 1.541), (-1.503, -1.06, 1.416), (-1.503, -1.06, 1.541), (-1.508, -0.967, 1.416), (-1.508, -0.967, 1.541), (-1.421, -0.9668, 1.545), (-0.8329, -0.6171, 1.544), (-0.8329, -0.6171, 1.412), (-1.361, -0.7747, 1.416), (-1.361, -0.7747, 1.541), (-1.437, -0.7368, 1.416), (-1.437, -0.7368, 1.541), (-1.221, -0.6371, 1.416), (-1.221, -0.6371, 1.541), (-1.271, -0.5687, 1.416), (-1.271, -0.5687, 1.541), (-1.027, -0.5842, 1.416), (-1.027, -0.5842, 1.541), (-1.027, -0.4994, 1.416), (-1.027, -0.4994, 1.541), (-0.7908, -0.5435, 1.544), (-1.003, -0.919, 1.541), (-1.071, -0.9584, 1.541), (-1.071, -1.037, 1.541), (-1.003, -1.077, 1.541), (-0.9344, -1.037, 1.541), (-0.9344, -0.9584, 1.541), (-1.003, -0.919, 1.595), (-1.071, -0.9584, 1.595), (-1.071, -1.037, 1.595), (-1.003, -1.077, 1.595), (-0.9344, -1.037, 1.595), (-0.9344, -0.9584, 1.595)], [], [(2, 3, 5, 4), (11, 9, 15, 16), (4, 5, 7, 6), (9, 7, 18, 19), (6, 7, 9, 8), (3, 1, 63, 64), (8, 9, 11, 10), (3, 13, 17, 1), (14, 0, 83, 82), (10, 11, 13, 12), (7, 5, 0, 14), (12, 13, 3, 2), (2, 4, 6, 8, 10, 12), (15, 9, 19, 21), (7, 14, 20, 18), (14, 15, 21, 20), (5, 3, 64, 22), (1, 0, 23, 63), (0, 5, 22, 23), (27, 28, 77, 29), (22, 64, 28, 27), (63, 23, 29, 77), (22, 27, 32, 30), (31, 30, 34, 35), (23, 22, 30, 31), (29, 23, 31, 33), (27, 29, 33, 32), (37, 35, 39, 41), (33, 31, 35, 37), (32, 33, 37, 36), (30, 32, 36, 34), (38, 40, 42, 18), (36, 37, 41, 40), (34, 36, 40, 38), (35, 34, 38, 39), (39, 38, 18, 20), (41, 39, 20, 43), (40, 41, 43, 42), (19, 18, 42, 44), (21, 45, 43, 20), (43, 45, 44, 42), (19, 44, 48, 46), (47, 46, 50, 51), (21, 19, 46, 47), (45, 21, 47, 49), (44, 45, 49, 48), (53, 51, 55, 57), (49, 47, 51, 53), (48, 49, 53, 52), (46, 48, 52, 50), (54, 56, 58, 26), (52, 53, 57, 56), (50, 52, 56, 54), (51, 50, 54, 55), (55, 54, 26, 24), (57, 55, 24, 59), (56, 57, 59, 58), (25, 26, 58, 60), (62, 61, 59, 24), (59, 61, 60, 58), (16, 17, 62, 24), (11, 16, 24, 26), (11, 26, 25, 13), (13, 25, 62, 17), (25, 60, 67, 65), (66, 65, 69, 70), (62, 25, 65, 66), (61, 62, 66, 68), (60, 61, 68, 67), (72, 70, 74, 76), (68, 66, 70, 72), (67, 68, 72, 71), (65, 67, 71, 69), (73, 75, 28, 64), (71, 72, 76, 75), (69, 71, 75, 73), (70, 69, 73, 74), (74, 73, 64, 63), (76, 74, 63, 77), (75, 76, 77, 28), (79, 80, 86, 85), (0, 1, 78, 83), (1, 17, 79, 78), (16, 15, 81, 80), (17, 16, 80, 79), (15, 14, 82, 81), (89, 84, 85, 86, 87, 88), (82, 83, 89, 88), (80, 81, 87, 86), (78, 79, 85, 84), (83, 78, 84, 89), (81, 82, 88, 87)])
me_plane_001.polygons.foreach_set('use_smooth', [True] * 92)
_k = set([(0, 5), (1, 3), (7, 14), (9, 15), (11, 16), (13, 17)])
me_plane_001.attributes.new('sharp_edge', 'BOOLEAN', 'EDGE').data.foreach_set('value', [ (min(e.vertices), max(e.vertices)) in _k for e in me_plane_001.edges])
_uv = me_plane_001.uv_layers.new(name='UVMap')
_uv.uv.foreach_set('vector', [0.1967, 0.6919, 0.1967, 0.6919, 0.1967, 0.6919, 0.1967, 0.6919, 0.1967, 0.6919, 0.1967, 0.6919, 0.1967, 0.6919, 0.1967, 0.6919, 0.1967, 0.6919, 0.1967, 0.6919, 0.1967, 0.6919, 0.1967, 0.6919, 0.1967, 0.6919, 0.1967, 0.6919, 0.1967, 0.6919, 0.1967, 0.6919, 0.1967, 0.6919, 0.1967, 0.6919, 0.1967, 0.6919, 0.1967, 0.6919, 0.1967, 0.6919, 0.1967, 0.6919, 0.1967, 0.6919, 0.1967, 0.6919, 0.1967, 0.6919, 0.1967, 0.6919, 0.1967, 0.6919, 0.1967, 0.6919, 0.1967, 0.6919, 0.1967, 0.6919, 0.1967, 0.6919, 0.1967, 0.6919, 0.1967, 0.6919, 0.1967, 0.6919, 0.1967, 0.6919, 0.1967, 0.6919, 0.1967, 0.6919, 0.1967, 0.6919, 0.1967, 0.6919, 0.1967, 0.6919, 0.1967, 0.6919, 0.1967, 0.6919, 0.1967, 0.6919, 0.1967, 0.6919, 0.1967, 0.6919, 0.1967, 0.6919, 0.1967, 0.6919, 0.1967, 0.6919, 0.1967, 0.6919, 0.1967, 0.6919, 0.1967, 0.6919, 0.1967, 0.6919, 0.1967, 0.6919, 0.1967, 0.6919, 0.1967, 0.6919, 0.1967, 0.6919, 0.1967, 0.6919, 0.1967, 0.6919, 0.1967, 0.6919, 0.1967, 0.6919, 0.1967, 0.6919, 0.1967, 0.6919, 0.1967, 0.6919, 0.1967, 0.6919, 0.1967, 0.6919, 0.1967, 0.6919, 0.1967, 0.6919, 0.1967, 0.6919, 0.1967, 0.6919, 0.1967, 0.6919, 0.1967, 0.6919, 0.1967, 0.6919, 0.1967, 0.6919, 0.1967, 0.6919, 0.1967, 0.6919, 0.1967, 0.6919, 0.1967, 0.6919, 0.1967, 0.6919, 0.1967, 0.6919, 0.1967, 0.6919, 0.1967, 0.6919, 0.1967, 0.6919, 0.1967, 0.6919, 0.1967, 0.6919, 0.1967, 0.6919, 0.1967, 0.6919, 0.1967, 0.6919, 0.1967, 0.6919, 0.1967, 0.6919, 0.1967, 0.6919, 0.1967, 0.6919, 0.1967, 0.6919, 0.1967, 0.6919, 0.1967, 0.6919, 0.1967, 0.6919, 0.1967, 0.6919, 0.1967, 0.6919, 0.1967, 0.6919, 0.1967, 0.6919, 0.1967, 0.6919, 0.1967, 0.6919, 0.1967, 0.6919, 0.1967, 0.6919, 0.1967, 0.6919, 0.1967, 0.6919, 0.1967, 0.6919, 0.1967, 0.6919, 0.1967, 0.6919, 0.1967, 0.6919, 0.1967, 0.6919, 0.1967, 0.6919, 0.1967, 0.6919, 0.1967, 0.6919, 0.1967, 0.6919, 0.1967, 0.6919, 0.1967, 0.6919, 0.1967, 0.6919, 0.1967, 0.6919, 0.1967, 0.6919, 0.1967, 0.6919, 0.1967, 0.6919, 0.1967, 0.6919, 0.1967, 0.6919, 0.1967, 0.6919, 0.1967, 0.6919, 0.1967, 0.6919, 0.1967, 0.6919, 0.1967, 0.6919, 0.1967, 0.6919, 0.1967, 0.6919, 0.1967, 0.6919, 0.1967, 0.6919, 0.1967, 0.6919, 0.1967, 0.6919, 0.1967, 0.6919, 0.1967, 0.6919, 0.1967, 0.6919, 0.1967, 0.6919, 0.1967, 0.6919, 0.1967, 0.6919, 0.1967, 0.6919, 0.1967, 0.6919, 0.1967, 0.6919, 0.1967, 0.6919, 0.1967, 0.6919, 0.1967, 0.6919, 0.1967, 0.6919, 0.1967, 0.6919, 0.1967, 0.6919, 0.1967, 0.6919, 0.1967, 0.6919, 0.1967, 0.6919, 0.1967, 0.6919, 0.1967, 0.6919, 0.1967, 0.6919, 0.1967, 0.6919, 0.1967, 0.6919, 0.1967, 0.6919, 0.1967, 0.6919, 0.1967, 0.6919, 0.1967, 0.6919, 0.1967, 0.6919, 0.1967, 0.6919, 0.1967, 0.6919, 0.1967, 0.6919, 0.1967, 0.6919, 0.1967, 0.6919, 0.1967, 0.6919, 0.1967, 0.6919, 0.1967, 0.6919, 0.1967, 0.6919, 0.1967, 0.6919, 0.1967, 0.6919, 0.1967, 0.6919, 0.1967, 0.6919, 0.1967, 0.6919, 0.1967, 0.6919, 0.1967, 0.6919, 0.1967, 0.6919, 0.1967, 0.6919, 0.1967, 0.6919, 0.1967, 0.6919, 0.1967, 0.6919, 0.1967, 0.6919, 0.1967, 0.6919, 0.1967, 0.6919, 0.1967, 0.6919, 0.1967, 0.6919, 0.1967, 0.6919, 0.1967, 0.6919, 0.1967, 0.6919, 0.1967, 0.6919, 0.1967, 0.6919, 0.1967, 0.6919, 0.1967, 0.6919, 0.1967, 0.6919, 0.1967, 0.6919, 0.1967, 0.6919, 0.1967, 0.6919, 0.1967, 0.6919, 0.1967, 0.6919, 0.1967, 0.6919, 0.1967, 0.6919, 0.1967, 0.6919, 0.1967, 0.6919, 0.1967, 0.6919, 0.1967, 0.6919, 0.1967, 0.6919, 0.1967, 0.6919, 0.1967, 0.6919, 0.1967, 0.6919, 0.1967, 0.6919, 0.1967, 0.6919, 0.1967, 0.6919, 0.1967, 0.6919, 0.1967, 0.6919, 0.1967, 0.6919, 0.1967, 0.6919, 0.1967, 0.6919, 0.1967, 0.6919, 0.1967, 0.6919, 0.1967, 0.6919, 0.1967, 0.6919, 0.1967, 0.6919, 0.1967, 0.6919, 0.1967, 0.6919, 0.1967, 0.6919, 0.1967, 0.6919, 0.1967, 0.6919, 0.1967, 0.6919, 0.1967, 0.6919, 0.1967, 0.6919, 0.1967, 0.6919, 0.1967, 0.6919, 0.1967, 0.6919, 0.1967, 0.6919, 0.1967, 0.6919, 0.1967, 0.6919, 0.1967, 0.6919, 0.1967, 0.6919, 0.1967, 0.6919, 0.1967, 0.6919, 0.1967, 0.6919, 0.1967, 0.6919, 0.1967, 0.6919, 0.1967, 0.6919, 0.1967, 0.6919, 0.1967, 0.6919, 0.1967, 0.6919, 0.1967, 0.6919, 0.1967, 0.6919, 0.1967, 0.6919, 0.1967, 0.6919, 0.1967, 0.6919, 0.1967, 0.6919, 0.1967, 0.6919, 0.1967, 0.6919, 0.1967, 0.6919, 0.1967, 0.6919, 0.1967, 0.6919, 0.1967, 0.6919, 0.1967, 0.6919, 0.1967, 0.6919, 0.1967, 0.6919, 0.1967, 0.6919, 0.1967, 0.6919, 0.1967, 0.6919, 0.1967, 0.6919, 0.1967, 0.6919, 0.1967, 0.6919, 0.1967, 0.6919, 0.1967, 0.6919, 0.1967, 0.6919, 0.1967, 0.6919, 0.1967, 0.6919, 0.1967, 0.6919, 0.1967, 0.6919, 0.1967, 0.6919, 0.1967, 0.6919, 0.1967, 0.6919, 0.1967, 0.6919, 0.1967, 0.6919, 0.1967, 0.6919, 0.1967, 0.6919, 0.1967, 0.6919, 0.1967, 0.6919, 0.1967, 0.6919, 0.1967, 0.6919, 0.1967, 0.6919, 0.1967, 0.6919, 0.1967, 0.6919, 0.1967, 0.6919, 0.1967, 0.6919, 0.1967, 0.6919, 0.1967, 0.6919, 0.1967, 0.6919, 0.1967, 0.6919, 0.1967, 0.6919, 0.1967, 0.6919, 0.1967, 0.6919, 0.1967, 0.6919, 0.1967, 0.6919, 0.1967, 0.6919, 0.1967, 0.6919, 0.1967, 0.6919, 0.1967, 0.6919, 0.1967, 0.6919, 0.1967, 0.6919, 0.1967, 0.6919, 0.1967, 0.6919, 0.1967, 0.6919, 0.1967, 0.6919, 0.1967, 0.6919, 0.1967, 0.6919, 0.1967, 0.6919, 0.1967, 0.6919, 0.1967, 0.6919, 0.1967, 0.6919, 0.1967, 0.6919, 0.1967, 0.6919, 0.1967, 0.6919, 0.1967, 0.6919, 0.1967, 0.6919, 0.1967, 0.6919, 0.1967, 0.6919, 0.1967, 0.6919, 0.1967, 0.6919, 0.1967, 0.6919, 0.1967, 0.6919, 0.1967, 0.6919, 0.1967, 0.6919, 0.1967, 0.6919, 0.1967, 0.6919, 0.1967, 0.6919, 0.1967, 0.6919, 0.1967, 0.6919, 0.1967, 0.6919, 0.1967, 0.6919, 0.1967, 0.6919, 0.1967, 0.6919, 0.1967, 0.6919, 0.1967, 0.6919, 0.1967, 0.6919, 0.1967, 0.6919, 0.1967, 0.6919, 0.1967, 0.6919, 0.1967, 0.6919, 0.1967, 0.6919, 0.1967, 0.6919, 0.1967, 0.6919, 0.1967, 0.6919, 0.1967, 0.6919, 0.1967, 0.6919, 0.1967, 0.6919, 0.1967, 0.6919, 0.1967, 0.6919, 0.1967, 0.6919, 0.1967, 0.6919, 0.1967, 0.6919, 0.1967, 0.6919, 0.1967, 0.6919, 0.1967, 0.6919, 0.1967, 0.6919, 0.1967, 0.6919, 0.1967, 0.6919, 0.1967, 0.6919, 0.1967, 0.6919, 0.1967, 0.6919, 0.1967, 0.6919, 0.1967, 0.6919, 0.1967, 0.6919, 0.1967, 0.6919])
me_plane_001.materials.append(mat_material_001)
me_plane_001.use_remesh_fix_poles = True
me_plane_001.use_remesh_preserve_attributes = False
me_plane_001.use_mirror_vertex_groups = False
me_plane_001.update()

# ---- objects
ob_valve_pipe = bpy.data.objects.new('Valve_pipe', me_plane_004)
ob_valve = bpy.data.objects.new('Valve', me_plane_001)

# ---- transforms, parenting, visibility, modifiers, constraints
ob_valve_pipe.location = (0.0, -1.0, 0.0)
ob_valve_pipe.scale = (0.5, 0.5, 0.5)
ob_valve_pipe.lineart.crease_threshold = 0.0
_m = ob_valve_pipe.modifiers.new('Auto Smooth', 'NODES')
_m.node_group = ng_auto_smooth
_gi = [s.identifier for s in ng_auto_smooth.interface.items_tree if s.item_type == 'SOCKET' and s.in_out == 'INPUT']
_m[_gi[1]] = 1.002  # Angle
ob_valve.parent = ob_valve_pipe
ob_valve.matrix_parent_inverse = Matrix(((2.0, -0.0, -0.0, -0.0), (-0.0, 2.0, 0.0, 2.0), (-0.0, -0.0, 2.0, -0.0), (-0.0, 0.0, -0.0, 1.0)))
ob_valve.location = (0.0, -1.0, 0.0)
ob_valve.scale = (0.5, 0.5, 0.5)
ob_valve.lineart.crease_threshold = 0.0
_m = ob_valve.modifiers.new('Auto Smooth', 'NODES')
_m.node_group = ng_auto_smooth
_gi = [s.identifier for s in ng_auto_smooth.interface.items_tree if s.item_type == 'SOCKET' and s.in_out == 'INPUT']
_m[_gi[1]] = 1.002  # Angle

# ---- collection membership
col_valve.objects.link(ob_valve_pipe)
col_valve.objects.link(ob_valve)

# ---- scene / render settings (as saved in the file)
scene.frame_start = 1; scene.frame_end = 250; scene.frame_set(27)
scene.render.engine = 'BLENDER_EEVEE_NEXT'
scene.cycles.use_denoising = False
scene.cycles.samples = 128
scene.cycles.sampling_pattern = 'TABULATED_SOBOL'
scene.cycles.use_adaptive_sampling = False
scene.cycles.use_light_tree = False
scene.view_settings.view_transform = 'Filmic'
bpy.context.view_layer.update()

# ---- added for rendering (the .blend has no active camera and no usable light): camera, sun
cam_auto = bpy.data.cameras.new('AutoCamera')
cam_auto.lens = 50.0
cam_auto.sensor_width = 36.0
cam_auto.clip_end = 1000.0
ob_auto_camera = bpy.data.objects.new('AutoCamera', cam_auto)
scene.collection.objects.link(ob_auto_camera)
ob_auto_camera.location = (0.960683, -3.25086, 1.58089)
ob_auto_camera.rotation_euler = (1.09748, -7.21219e-08, 0.694738)
scene.camera = ob_auto_camera
light_auto_sun = bpy.data.lights.new('AutoSun', 'SUN')
light_auto_sun.energy = 3.0
light_auto_sun.angle = 0.0523599
ob_auto_sun = bpy.data.objects.new('AutoSun', light_auto_sun)
scene.collection.objects.link(ob_auto_sun)
ob_auto_sun.rotation_euler = (0.872665, 0.174533, 0.523599)
bpy.context.view_layer.update()
